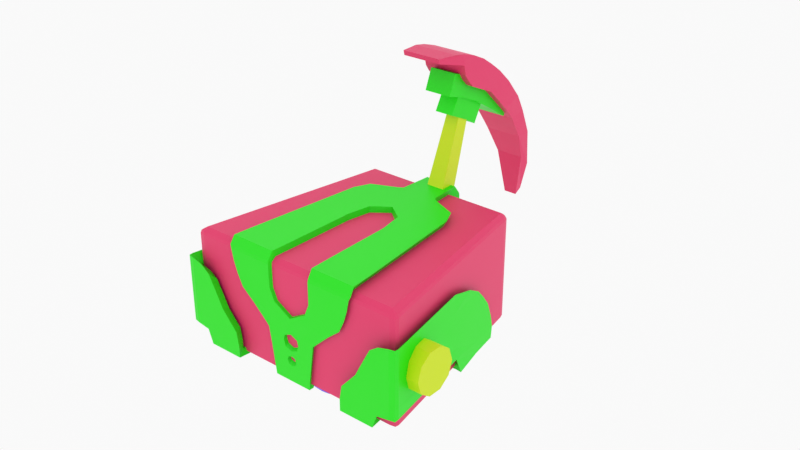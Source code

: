 # Source: Ch2.blend  (saved by Blender 2.80.75; exported with 4.5.12 LTS)
import bpy
from mathutils import Matrix  # noqa: F401  (used for matrix-valued properties, if any)

bpy.ops.wm.read_factory_settings(use_empty=True)
scene = bpy.context.scene
scene.name = 'Scene'

# ---- collections
col_collection = bpy.data.collections.new('Collection'); scene.collection.children.link(col_collection)
col_camera = bpy.data.collections.new('Camera'); scene.collection.children.link(col_camera)

# ---- materials (node trees are filled in below, after node groups)
mat_material = bpy.data.materials.new('Material')
mat_material.use_transparent_shadow = False
mat_material_001 = bpy.data.materials.new('Material.001')
mat_material_001.use_transparent_shadow = False
mat_material_002 = bpy.data.materials.new('Material.002')
mat_material_002.use_transparent_shadow = False
mat_material_003 = bpy.data.materials.new('Material.003')
mat_material_003.use_transparent_shadow = False

# ---- material node trees
mat_material.use_nodes = True; mat_material.node_tree.nodes.clear()
_N = mat_material.node_tree.nodes; _L = mat_material.node_tree.links
n0 = _N.new('ShaderNodeOutputMaterial'); n0.name = 'Material Output'; n0.location = (300, 300)
n1 = _N.new('ShaderNodeBsdfPrincipled'); n1.name = 'Principled BSDF'; n1.location = (10, 300)
n1.distribution = 'GGX'
n1.subsurface_method = 'BURLEY'
n1.inputs[0].default_value = (0.8, 0.03533, 0.146, 1.0)
n1.inputs[3].default_value = 1.45
n1.inputs[27].default_value = (0.0, 0.0, 0.0, 1.0)
n1.inputs[28].default_value = 1.0
_L.new(n1.outputs[0], n0.inputs[0])
n0.is_active_output = True
mat_material_001.use_nodes = True; mat_material_001.node_tree.nodes.clear()
_N = mat_material_001.node_tree.nodes; _L = mat_material_001.node_tree.links
n0 = _N.new('ShaderNodeOutputMaterial'); n0.name = 'Material Output'; n0.location = (300, 300)
n1 = _N.new('ShaderNodeBsdfPrincipled'); n1.name = 'Principled BSDF'; n1.location = (10, 300)
n1.distribution = 'GGX'
n1.subsurface_method = 'BURLEY'
n1.inputs[0].default_value = (0.009355, 0.8, 0.0, 1.0)
n1.inputs[3].default_value = 1.45
n1.inputs[27].default_value = (0.0, 0.0, 0.0, 1.0)
n1.inputs[28].default_value = 1.0
_L.new(n1.outputs[0], n0.inputs[0])
n0.is_active_output = True
mat_material_002.use_nodes = True; mat_material_002.node_tree.nodes.clear()
_N = mat_material_002.node_tree.nodes; _L = mat_material_002.node_tree.links
n0 = _N.new('ShaderNodeOutputMaterial'); n0.name = 'Material Output'; n0.location = (300, 300)
n1 = _N.new('ShaderNodeBsdfPrincipled'); n1.name = 'Principled BSDF'; n1.location = (10, 300)
n1.distribution = 'GGX'
n1.subsurface_method = 'BURLEY'
n1.inputs[0].default_value = (0.6466, 0.8, 0.0, 1.0)
n1.inputs[3].default_value = 1.45
n1.inputs[27].default_value = (0.0, 0.0, 0.0, 1.0)
n1.inputs[28].default_value = 1.0
_L.new(n1.outputs[0], n0.inputs[0])
n0.is_active_output = True
mat_material_003.use_nodes = True; mat_material_003.node_tree.nodes.clear()
_N = mat_material_003.node_tree.nodes; _L = mat_material_003.node_tree.links
n0 = _N.new('ShaderNodeOutputMaterial'); n0.name = 'Material Output'; n0.location = (300, 300)
n1 = _N.new('ShaderNodeBsdfPrincipled'); n1.name = 'Principled BSDF'; n1.location = (10, 300)
n1.distribution = 'GGX'
n1.subsurface_method = 'BURLEY'
n1.inputs[0].default_value = (0.01523, 0.0, 0.8, 1.0)
n1.inputs[3].default_value = 1.45
n1.inputs[27].default_value = (0.0, 0.0, 0.0, 1.0)
n1.inputs[28].default_value = 1.0
_L.new(n1.outputs[0], n0.inputs[0])
n0.is_active_output = True

# ---- world
world_world = bpy.data.worlds.new('World'); scene.world = world_world
world_world.use_nodes = True; world_world.node_tree.nodes.clear()
_N = world_world.node_tree.nodes; _L = world_world.node_tree.links
n0 = _N.new('ShaderNodeOutputWorld'); n0.name = 'World Output'; n0.location = (300, 300)
n1 = _N.new('ShaderNodeBackground'); n1.name = 'Background'; n1.location = (10, 300)
n1.inputs[0].default_value = (0.9513, 0.9513, 0.9513, 1.0)
_L.new(n1.outputs[0], n0.inputs[0])
n0.is_active_output = True
world_world.color = (0.9513, 0.9513, 0.9513)
world_world.use_sun_shadow = False
world_world.sun_shadow_jitter_overblur = 0.0

# ---- meshes
me_cube_017 = bpy.data.meshes.new('Cube.017')
me_cube_017.from_pydata([(-0.1468, -0.2965, -0.6815), (-0.3873, -0.8654, 0.8974), (-0.1468, 0.2965, -0.6815), (-0.3873, 0.8654, 0.8974), (-0.08396, -0.2965, -0.6815), (-0.2703, -1.0, 0.823), (-0.08396, 0.2965, -0.6815), (-0.2703, 1.0, 0.823), (-0.397, -0.8654, 0.866), (-0.397, 0.8654, 0.866), (-0.209, 1.0, 0.7709), (-0.209, -1.0, 0.7709), (-0.2406, 1.0, 0.7071), (-0.1382, 1.0, 0.6941), (-0.1382, -1.0, 0.6941), (-0.2406, -1.0, 0.7071), (-0.26, 1.0, 0.6433), (-0.07659, 1.0, 0.6066), (-0.07659, -1.0, 0.6066), (-0.26, -1.0, 0.6433), (-0.2566, 1.0, 0.5932), (-0.03378, 1.0, 0.5225), (-0.03378, -1.0, 0.5225), (-0.2566, -1.0, 0.5932), (-0.2401, 1.0, 0.5268), (0.01549, 1.0, 0.4104), (0.01549, -1.0, 0.4104), (-0.2401, -1.0, 0.5268), (-0.1167, 1.0, 0.3538), (0.05693, 1.0, 0.2781), (0.05693, -1.0, 0.2781), (-0.1167, -1.0, 0.3538), (-0.05215, 1.0, 0.1309), (0.08841, 1.0, 0.1058), (0.08841, -1.0, 0.1058), (-0.05215, -1.0, 0.1309), (-0.01644, 0.908, -0.002256), (0.09774, 0.908, -0.04354), (0.09774, -0.908, -0.04354), (-0.01644, -0.908, -0.002256), (-0.006092, 0.8372, -0.1976), (0.08559, 0.8372, -0.2418), (0.08559, -0.8372, -0.2418), (-0.006092, -0.8372, -0.1976), (-0.02338, 0.631, -0.4025), (0.00996, 0.631, -0.502), (0.00996, -0.631, -0.502), (-0.02338, -0.631, -0.4025), (-0.2189, -0.6867, 0.3611), (-0.3092, -0.6867, 0.4887), (-0.2189, 0.5248, 0.3611), (-0.3092, 0.5248, 0.4887), (-0.1076, -0.6867, 0.4482), (-0.1979, -0.6867, 0.5758), (-0.1076, 0.5248, 0.4482), (-0.1979, 0.5248, 0.5758), (-0.3994, -0.6867, 0.5837), (-0.3994, 0.5248, 0.5837), (-0.2881, 0.5248, 0.6708), (-0.2881, -0.6867, 0.6708), (-0.1662, 0.5248, 0.2668), (-0.1662, -0.6867, 0.2668), (-0.0549, 0.5248, 0.3539), (-0.0549, -0.6867, 0.3539), (-0.1249, 0.5248, 0.191), (-0.1249, -0.6867, 0.191), (-0.01363, 0.5248, 0.2781), (-0.01363, -0.6867, 0.2781), (-0.09038, 0.5248, 0.1191), (-0.09038, -0.6867, 0.1191), (0.02092, 0.5248, 0.2061), (0.02092, -0.6867, 0.2061), (-0.04788, 0.5248, 0.0415), (-0.04788, -0.6867, 0.0415), (0.06341, 0.5248, 0.1285), (0.06341, -0.6867, 0.1285), (-0.2189, 0.3276, 0.3611), (-0.3092, 0.3276, 0.4887), (-0.1076, 0.3276, 0.4482), (-0.1979, 0.3276, 0.5758), (-0.3994, 0.3276, 0.5837), (-0.2881, 0.3276, 0.6708), (-0.1662, 0.3276, 0.2668), (-0.0549, 0.3276, 0.3539), (-0.1249, 0.3276, 0.191), (-0.01363, 0.3276, 0.2781), (-0.09038, 0.3276, 0.1191), (0.02092, 0.3276, 0.2061), (-0.04788, 0.3276, 0.0415), (0.06341, 0.3276, 0.1285), (-0.2189, -0.4983, 0.3611), (-0.1979, -0.4983, 0.5758), (-0.2881, -0.4983, 0.6708), (-0.1662, -0.4983, 0.2668), (-0.1249, -0.4983, 0.191), (-0.09038, -0.4983, 0.1191), (-0.04788, -0.4983, 0.0415), (-0.3092, -0.4983, 0.4887), (-0.1076, -0.4983, 0.4482), (-0.3994, -0.4983, 0.5837), (-0.0549, -0.4983, 0.3539), (-0.01363, -0.4983, 0.2781), (0.02092, -0.4983, 0.2061), (0.06341, -0.4983, 0.1285), (-0.4166, -0.4983, 0.4239), (-0.4166, 0.3276, 0.4239), (-0.3263, 0.3276, 0.2963), (-0.2736, 0.3276, 0.202), (-0.3263, -0.4983, 0.2963), (-0.2736, -0.4983, 0.202), (-1.967, -5.263, 0.5259), (-1.945, -5.288, 0.5129), (-1.974, -5.022, 0.5296), (-2.032, -5.263, 0.4138), (-2.009, -5.288, 0.4008), (-2.038, -5.022, 0.4175), (-2.101, -5.263, 0.2942), (-2.078, -5.288, 0.2812), (-2.107, -5.022, 0.2979), (-2.148, -5.263, 0.2126), (-2.128, -5.288, 0.1951), (-2.154, -5.022, 0.2164), (-2.193, -5.263, 0.1339), (-2.168, -5.288, 0.1261), (-2.2, -5.022, 0.1377), (-1.263, -4.01, -0.5252), (-1.266, -3.781, -0.5238), (-1.192, -4.145, -0.1612), (-1.178, -4.078, -0.2554), (-1.192, -4.031, -0.3723), (-1.216, -4.01, -0.4596), (-1.431, -3.989, -0.4283), (-1.283, -4.391, 0.06355), (-1.217, -4.231, -0.05619), (-1.286, -4.231, -0.1758), (-1.346, -4.231, -0.2799), (-1.391, -4.231, -0.3586), (-1.431, -4.231, -0.4283), (-1.618, -4.309, -0.3205), (-1.406, -4.57, 0.2025), (-1.471, -4.57, 0.0904), (-1.54, -4.57, -0.02922), (-1.59, -4.57, -0.1153), (-1.606, -4.57, -0.1979), (-1.622, -4.57, -0.3185), (-2.253, -2.67, 0.04532), (-2.005, -4.16, 0.4749), (-2.038, -3.926, 0.4175), (-2.107, -3.461, 0.2979), (-2.167, -2.773, 0.1937), (-2.213, -2.67, 0.115), (-1.266, -2.017, -0.5238), (-1.431, -2.127, -0.4283), (-1.686, -2.295, -0.2818), (-2.253, -4.232, 0.04532), (-1.984, -4.546, 0.5111), (-2.038, -4.232, 0.4175), (-2.107, -4.232, 0.2979), (-2.162, -4.458, 0.2026), (-2.207, -4.458, 0.1239), (-1.266, -3.189, -0.5238), (-1.431, -3.364, -0.4283), (-1.62, -3.633, -0.3195), (-1.96, -4.908, 0.4547), (-1.938, -4.928, 0.4423), (-1.966, -4.708, 0.4582), (-2.014, -4.908, 0.3618), (-1.992, -4.928, 0.3494), (-2.02, -4.708, 0.3653), (-2.071, -4.908, 0.2627), (-2.049, -4.928, 0.2503), (-2.077, -4.708, 0.2662), (-2.11, -4.908, 0.1951), (-2.09, -4.928, 0.1789), (-2.116, -4.708, 0.1988), (-2.147, -4.908, 0.1299), (-2.123, -4.928, 0.1218), (-2.153, -4.708, 0.1335), (-1.254, -3.87, -0.4871), (-1.256, -3.68, -0.4858), (-1.208, -3.981, -0.178), (-1.19, -3.926, -0.2598), (-1.196, -3.887, -0.3596), (-1.214, -3.87, -0.4333), (-1.414, -3.852, -0.3948), (-1.304, -4.185, 0.02011), (-1.236, -4.053, -0.08644), (-1.293, -4.053, -0.1856), (-1.343, -4.053, -0.2718), (-1.381, -4.053, -0.337), (-1.414, -4.053, -0.3948), (-1.592, -4.117, -0.2919), (-1.425, -4.334, 0.1462), (-1.479, -4.334, 0.05337), (-1.536, -4.334, -0.04574), (-1.577, -4.334, -0.1171), (-1.587, -4.334, -0.1872), (-1.596, -4.334, -0.29), (-2.197, -2.759, 0.05697), (-1.992, -3.994, 0.4129), (-2.02, -3.8, 0.3653), (-2.077, -3.414, 0.2662), (-2.126, -2.844, 0.1799), (-2.164, -2.759, 0.1147), (-1.256, -2.218, -0.4858), (-1.414, -2.309, -0.3948), (-1.656, -2.448, -0.255), (-2.197, -4.054, 0.05697), (-1.975, -4.313, 0.4429), (-2.02, -4.054, 0.3653), (-2.077, -4.054, 0.2662), (-2.122, -4.241, 0.1873), (-2.16, -4.241, 0.1221), (-1.256, -3.189, -0.4858), (-1.414, -3.334, -0.3948), (-1.594, -3.557, -0.2909), (-1.967, 5.263, 0.5259), (-1.945, 5.288, 0.5129), (-1.974, 5.022, 0.5296), (-2.032, 5.263, 0.4138), (-2.009, 5.288, 0.4008), (-2.038, 5.022, 0.4175), (-2.101, 5.263, 0.2942), (-2.078, 5.288, 0.2812), (-2.107, 5.022, 0.2979), (-2.148, 5.263, 0.2126), (-2.128, 5.288, 0.1951), (-2.154, 5.022, 0.2164), (-2.193, 5.263, 0.1339), (-2.168, 5.288, 0.1261), (-2.2, 5.022, 0.1377), (-1.263, 4.01, -0.5252), (-1.266, 3.781, -0.5238), (-1.192, 4.145, -0.1612), (-1.178, 4.078, -0.2554), (-1.192, 4.031, -0.3723), (-1.216, 4.01, -0.4596), (-1.431, 3.989, -0.4283), (-1.283, 4.391, 0.06355), (-1.217, 4.231, -0.05619), (-1.286, 4.231, -0.1758), (-1.346, 4.231, -0.2799), (-1.391, 4.231, -0.3586), (-1.431, 4.231, -0.4283), (-1.618, 4.309, -0.3205), (-1.406, 4.57, 0.2025), (-1.471, 4.57, 0.0904), (-1.54, 4.57, -0.02922), (-1.59, 4.57, -0.1153), (-1.606, 4.57, -0.1979), (-1.622, 4.57, -0.3185), (-2.253, 2.67, 0.04532), (-2.005, 4.16, 0.4749), (-2.038, 3.926, 0.4175), (-2.107, 3.461, 0.2979), (-2.167, 2.773, 0.1937), (-2.213, 2.67, 0.115), (-1.266, 2.017, -0.5238), (-1.431, 2.127, -0.4283), (-1.686, 2.295, -0.2818), (-2.253, 4.232, 0.04532), (-1.984, 4.546, 0.5111), (-2.038, 4.232, 0.4175), (-2.107, 4.232, 0.2979), (-2.162, 4.458, 0.2026), (-2.207, 4.458, 0.1239), (-1.266, 3.189, -0.5238), (-1.431, 3.364, -0.4283), (-1.62, 3.633, -0.3195), (-1.96, 4.908, 0.4547), (-1.938, 4.928, 0.4423), (-1.966, 4.708, 0.4582), (-2.014, 4.908, 0.3618), (-1.992, 4.928, 0.3494), (-2.02, 4.708, 0.3653), (-2.071, 4.908, 0.2627), (-2.049, 4.928, 0.2503), (-2.077, 4.708, 0.2662), (-2.11, 4.908, 0.1951), (-2.09, 4.928, 0.1789), (-2.116, 4.708, 0.1988), (-2.147, 4.908, 0.1299), (-2.123, 4.928, 0.1218), (-2.153, 4.708, 0.1335), (-1.254, 3.87, -0.4871), (-1.256, 3.68, -0.4858), (-1.208, 3.981, -0.178), (-1.19, 3.926, -0.2598), (-1.196, 3.887, -0.3596), (-1.214, 3.87, -0.4333), (-1.414, 3.852, -0.3948), (-1.304, 4.185, 0.02011), (-1.236, 4.053, -0.08644), (-1.293, 4.053, -0.1856), (-1.343, 4.053, -0.2718), (-1.381, 4.053, -0.337), (-1.414, 4.053, -0.3948), (-1.592, 4.117, -0.292), (-1.425, 4.334, 0.1462), (-1.479, 4.334, 0.05337), (-1.536, 4.334, -0.04574), (-1.577, 4.334, -0.1171), (-1.587, 4.334, -0.1872), (-1.596, 4.334, -0.29), (-2.197, 2.759, 0.05697), (-1.992, 3.994, 0.4129), (-2.02, 3.8, 0.3653), (-2.077, 3.414, 0.2662), (-2.126, 2.844, 0.1799), (-2.164, 2.759, 0.1147), (-1.256, 2.218, -0.4858), (-1.414, 2.309, -0.3948), (-1.656, 2.448, -0.255), (-2.197, 4.054, 0.05697), (-1.975, 4.313, 0.4429), (-2.02, 4.054, 0.3653), (-2.077, 4.054, 0.2662), (-2.122, 4.241, 0.1873), (-2.16, 4.241, 0.1221), (-1.256, 3.189, -0.4858), (-1.414, 3.334, -0.3948), (-1.594, 3.557, -0.2909), (-1.837, -0.9657, 0.6364), (-1.801, -0.9534, 0.6442), (-2.023, -1.413, 0.3245), (-2.191, -0.8239, 0.03166), (-1.851, -0.9576, 0.6216), (-1.035, -0.6206, -0.6351), (-1.837, -2.903, 0.6364), (-2.164, -0.8252, 0.01578), (-0.6932, -0.7358, -0.02306), (-2.191, -0.8239, 0.03166), (-1.801, -2.881, 0.6442), (-0.7132, -0.6886, 0.01677), (-0.6949, -0.7203, -0.04517), (-1.851, -2.841, 0.6216), (-2.085, -1.012, 0.2152), (-2.045, -1.096, 0.2847), (-1.99, -1.855, 0.38), (-1.959, -0.7341, 0.4352), (-1.959, -2.363, 0.4352), (-1.922, -0.9475, 0.4991), (-1.922, -2.593, 0.4991), (-1.888, -0.9581, 0.5577), (-1.888, -2.738, 0.5577), (-1.677, -0.9252, 0.5723), (-1.677, -2.785, 0.5723), (-1.289, -0.8767, 0.3489), (-1.289, -2.486, 0.3489), (-1.153, -0.6974, 0.2703), (-1.153, -2.38, 0.2703), (-1.033, -2.288, 0.2011), (-0.9358, -1.991, 0.1451), (-0.8771, -0.9555, 0.1113), (-0.8609, -0.7717, 0.1019), (-2.114, -0.9622, 0.1666), (-2.023, -0.3929, 0.3245), (-1.035, -0.1726, -0.6351), (-1.837, -1.52, 0.6364), (-2.164, -0.2295, 0.01578), (-1.851, -1.481, 0.6216), (-0.6932, -0.2046, -0.02306), (-2.191, -0.2291, 0.03166), (-1.801, -1.49, 0.6442), (-0.7132, -0.1915, 0.01677), (-0.6949, -0.2003, -0.04517), (-2.191, -0.2291, 0.03166), (-2.085, -0.2814, 0.2152), (-2.051, -0.3027, 0.2759), (-1.99, -0.516, 0.38), (-1.959, -1.178, 0.4352), (-1.922, -1.405, 0.4991), (-1.888, -1.453, 0.5577), (-1.677, -1.442, 0.5723), (-1.289, -1.324, 0.3489), (-1.153, -1.165, 0.2703), (-1.033, -0.6362, 0.2011), (-0.9358, -0.5536, 0.1451), (-0.8771, -0.2657, 0.1113), (-0.8609, -0.2146, 0.1019), (-2.114, -0.154, 0.1652), (-2.065, -1.054, 0.25), (-2.065, -0.3547, 0.25), (-2.14, -0.9156, 0.1212), (-2.138, -0.1528, 0.1242), (-2.127, -0.9389, 0.1439), (-2.127, -0.2249, 0.1439), (-2.191, -8.265e-06, 0.03166), (-1.035, -4.122e-06, -0.6351), (-0.6932, -2.626e-06, -0.02306), (-1.837, 0.9657, 0.6364), (-1.801, 0.9534, 0.6442), (-2.164, -8.166e-06, 0.01578), (-2.023, 1.413, 0.3245), (-0.7132, -2.688e-06, 0.01677), (-2.191, 0.8239, 0.03166), (-2.023, -7.529e-06, 0.3245), (-1.851, 0.9576, 0.6216), (-0.6949, -2.64e-06, -0.04517), (-1.035, 0.6206, -0.6351), (-1.837, 2.903, 0.6364), (-2.164, 0.8252, 0.01578), (-0.6932, 0.7358, -0.02306), (-2.191, 0.8239, 0.03166), (-1.801, 2.881, 0.6442), (-0.7132, 0.6886, 0.01677), (-0.6949, 0.7203, -0.04517), (-1.851, 2.841, 0.6216), (-2.094, -7.839e-06, 0.2011), (-2.085, 1.012, 0.2152), (-2.04, -7.607e-06, 0.2934), (-2.045, 1.096, 0.2847), (-1.99, -7.389e-06, 0.38), (-1.99, 1.855, 0.38), (-1.959, 0.7341, 0.4352), (-1.959, 2.363, 0.4352), (-1.922, 0.9475, 0.4991), (-1.922, 2.593, 0.4991), (-1.888, 0.958, 0.5577), (-1.888, 2.738, 0.5577), (-1.677, 0.9252, 0.5723), (-1.677, 2.785, 0.5723), (-1.289, 0.8767, 0.3489), (-1.289, 2.486, 0.3489), (-1.153, 0.6974, 0.2703), (-1.153, 2.38, 0.2703), (-1.081, -4.006e-06, 0.2289), (-1.033, 2.288, 0.2011), (-0.9358, -3.485e-06, 0.1451), (-0.9358, 1.991, 0.1451), (-0.8771, -3.275e-06, 0.1113), (-0.8771, 0.9555, 0.1113), (-0.8609, -3.217e-06, 0.1019), (-0.8609, 0.7717, 0.1019), (-2.114, 0.9622, 0.1666), (-2.111, -7.915e-06, 0.1709), (-2.023, 0.3929, 0.3245), (-1.035, 0.1726, -0.6351), (-1.837, 1.519, 0.6364), (-2.164, 0.2295, 0.01578), (-1.851, 1.481, 0.6216), (-0.6932, 0.2046, -0.02306), (-2.191, 0.2291, 0.03166), (-1.801, 1.49, 0.6442), (-0.7132, 0.1915, 0.01677), (-0.6949, 0.2003, -0.04517), (-2.191, 0.2291, 0.03166), (-2.085, 0.2814, 0.2152), (-2.051, 0.3027, 0.2759), (-1.99, 0.516, 0.38), (-1.959, 1.178, 0.4352), (-1.922, 1.405, 0.4991), (-1.888, 1.453, 0.5577), (-1.677, 1.442, 0.5723), (-1.289, 1.324, 0.3489), (-1.153, 1.165, 0.2703), (-1.033, 0.6362, 0.2011), (-0.9358, 0.5536, 0.1451), (-0.8771, 0.2657, 0.1113), (-0.8609, 0.2146, 0.1019), (-2.114, 0.154, 0.1652), (-2.065, 1.054, 0.25), (-2.065, 0.3547, 0.25), (-2.14, 0.9156, 0.1212), (-2.142, -8.051e-06, 0.117), (-2.138, 0.1528, 0.1242), (-2.127, 0.9389, 0.1439), (-2.127, 0.2249, 0.1439), (-1.849, -1.018, 0.6573), (-1.796, -1.005, 0.6848), (-2.044, -1.489, 0.3286), (-2.222, -0.8682, 0.01999), (-1.864, -1.009, 0.6416), (-1.004, -0.654, -0.6826), (-1.849, -3.059, 0.6573), (-2.195, -0.8696, -0.00025), (-0.6436, -0.7754, -0.03768), (-2.224, -0.8682, 0.01649), (-1.796, -3.036, 0.6848), (-0.6467, -0.7257, 0.02207), (-0.6454, -0.759, -0.06097), (-1.864, -2.994, 0.6416), (-2.111, -1.066, 0.2135), (-2.069, -1.155, 0.2867), (-2.011, -1.955, 0.3871), (-1.977, -0.7736, 0.4452), (-1.977, -2.49, 0.4452), (-1.938, -0.9985, 0.5126), (-1.938, -2.732, 0.5126), (-1.903, -1.01, 0.5743), (-1.903, -2.885, 0.5743), (-1.652, -0.975, 0.6017), (-1.652, -2.935, 0.6017), (-1.266, -0.9239, 0.3793), (-1.266, -2.619, 0.3793), (-1.127, -0.7349, 0.2992), (-1.127, -2.508, 0.2992), (-1.004, -2.411, 0.2281), (-0.9144, -2.098, 0.1764), (-0.8526, -1.007, 0.1408), (-0.8354, -0.8133, 0.1309), (-2.14, -1.014, 0.1622), (-2.044, -0.4141, 0.3286), (-1.004, -0.1819, -0.6826), (-1.849, -1.601, 0.6573), (-2.195, -0.2419, -0.00025), (-1.864, -1.561, 0.6416), (-0.6436, -0.2156, -0.03768), (-2.224, -0.2415, 0.01649), (-1.796, -1.57, 0.6848), (-0.6467, -0.2018, 0.02207), (-0.6454, -0.2111, -0.06097), (-2.222, -0.2415, 0.01999), (-2.111, -0.2966, 0.2135), (-2.074, -0.319, 0.2774), (-2.011, -0.5438, 0.3871), (-1.977, -1.242, 0.4452), (-1.938, -1.481, 0.5126), (-1.903, -1.531, 0.5743), (-1.652, -1.52, 0.6017), (-1.266, -1.395, 0.3793), (-1.127, -1.228, 0.2992), (-1.004, -0.6704, 0.2281), (-0.9144, -0.5834, 0.1764), (-0.8526, -0.28, 0.1408), (-0.8354, -0.2262, 0.1309), (-2.141, -0.1623, 0.1607), (-2.09, -1.111, 0.2501), (-2.09, -0.3738, 0.2501), (-2.168, -0.9649, 0.1143), (-2.166, -0.1611, 0.1175), (-2.154, -0.9894, 0.1383), (-2.154, -0.237, 0.1383), (-2.224, -8.389e-06, 0.01649), (-1.004, -4.015e-06, -0.6826), (-0.6436, -2.437e-06, -0.03768), (-1.849, 1.018, 0.6573), (-1.796, 1.005, 0.6848), (-2.195, -8.285e-06, -0.00025), (-2.044, 1.489, 0.3286), (-0.6467, -2.429e-06, 0.02207), (-2.222, 0.8682, 0.01999), (-2.044, -7.605e-06, 0.3286), (-1.864, 1.009, 0.6416), (-0.6454, -2.452e-06, -0.06097), (-1.004, 0.654, -0.6826), (-1.849, 3.059, 0.6573), (-2.195, 0.8696, -0.00025), (-0.6436, 0.7754, -0.03768), (-2.224, 0.8682, 0.01649), (-1.796, 3.036, 0.6848), (-0.6467, 0.7256, 0.02207), (-0.6454, 0.759, -0.06097), (-1.864, 2.994, 0.6416), (-2.119, -7.931e-06, 0.1986), (-2.111, 1.066, 0.2135), (-2.063, -7.687e-06, 0.2958), (-2.069, 1.155, 0.2867), (-2.011, -7.457e-06, 0.3871), (-2.011, 1.955, 0.3871), (-1.977, 0.7736, 0.4452), (-1.977, 2.49, 0.4452), (-1.938, 0.9985, 0.5126), (-1.938, 2.732, 0.5126), (-1.903, 1.01, 0.5743), (-1.903, 2.885, 0.5743), (-1.652, 0.975, 0.6017), (-1.652, 2.935, 0.6017), (-1.266, 0.9239, 0.3793), (-1.266, 2.619, 0.3793), (-1.127, 0.7349, 0.2992), (-1.127, 2.508, 0.2992), (-1.055, -3.891e-06, 0.2574), (-1.004, 2.411, 0.2281), (-0.9144, -3.388e-06, 0.1764), (-0.9144, 2.098, 0.1764), (-0.8526, -3.167e-06, 0.1408), (-0.8526, 1.007, 0.1408), (-0.8354, -3.105e-06, 0.1309), (-0.8354, 0.8132, 0.1309), (-2.14, 1.014, 0.1622), (-2.138, -8.012e-06, 0.1667), (-2.044, 0.414, 0.3286), (-1.004, 0.1819, -0.6826), (-1.849, 1.601, 0.6573), (-2.195, 0.2418, -0.00025), (-1.864, 1.561, 0.6416), (-0.6436, 0.2156, -0.03768), (-2.224, 0.2414, 0.01649), (-1.796, 1.57, 0.6848), (-0.6467, 0.2018, 0.02207), (-0.6454, 0.2111, -0.06097), (-2.222, 0.2414, 0.01999), (-2.111, 0.2966, 0.2135), (-2.074, 0.319, 0.2774), (-2.011, 0.5437, 0.3871), (-1.977, 1.242, 0.4452), (-1.938, 1.481, 0.5126), (-1.903, 1.531, 0.5743), (-1.652, 1.52, 0.6017), (-1.266, 1.395, 0.3793), (-1.127, 1.228, 0.2992), (-1.004, 0.6704, 0.2281), (-0.9144, 0.5834, 0.1764), (-0.8526, 0.28, 0.1408), (-0.8354, 0.2262, 0.1309), (-2.141, 0.1623, 0.1607), (-2.09, 1.111, 0.2501), (-2.09, 0.3738, 0.2501), (-2.168, 0.9649, 0.1143), (-2.17, -8.154e-06, 0.1099), (-2.166, 0.1611, 0.1175), (-2.154, 0.9894, 0.1383), (-2.154, 0.237, 0.1383), (-2.185, -4.951, 0.02819), (-1.83, -4.915, 0.6326), (-1.048, -3.451, -0.6276), (-0.705, -3.413, -0.01626), (-2.164, -4.975, 0.01578), (-1.814, -4.93, 0.623), (-1.076, -3.523, -0.6117), (-0.7255, -3.478, -0.004453), (-0.6932, -3.268, -0.02306), (-2.191, -4.722, 0.03166), (-1.035, -3.268, -0.6351), (-1.837, -4.722, 0.6364), (-1.801, -4.687, 0.6442), (-2.164, -4.687, 0.01578), (-1.076, -3.319, -0.6117), (-0.7132, -3.319, 0.01677), (-0.7078, -3.451, -0.03772), (-1.845, -4.951, 0.6181), (-1.824, -4.975, 0.6057), (-0.7355, -3.523, -0.02178), (-1.851, -4.722, 0.6216), (-0.6949, -3.268, -0.04517), (-2.185, 4.951, 0.02819), (-1.83, 4.915, 0.6326), (-1.048, 3.451, -0.6276), (-0.705, 3.413, -0.01626), (-1.035, -4.122e-06, -0.6351), (-0.6932, -2.626e-06, -0.02306), (-2.191, -8.265e-06, 0.03166), (-1.837, -6.723e-06, 0.6364), (-2.164, 4.975, 0.01578), (-1.814, 4.93, 0.623), (-1.801, -6.587e-06, 0.6442), (-2.164, -8.166e-06, 0.01578), (-1.076, 3.523, -0.6117), (-0.7255, 3.478, -0.004454), (-0.7132, -2.688e-06, 0.01677), (-1.076, -4.268e-06, -0.6117), (-0.6932, 3.268, -0.02306), (-2.191, 4.722, 0.03166), (-1.035, 3.268, -0.6351), (-1.837, 4.722, 0.6364), (-1.801, 4.687, 0.6442), (-2.164, 4.687, 0.01578), (-1.076, 3.319, -0.6117), (-0.7132, 3.319, 0.01677), (-0.7078, 3.451, -0.03772), (-1.845, 4.951, 0.6181), (-1.851, -6.782e-06, 0.6216), (-0.6949, -2.64e-06, -0.04517), (-1.824, 4.975, 0.6057), (-0.7355, 3.523, -0.02178), (-1.851, 4.722, 0.6216), (-0.6949, 3.268, -0.04517), (-1.736, -5.727, 0.1322), (-1.803, -5.727, 0.07144), (-1.754, -5.727, 0.3039), (-1.717, -5.727, 0.221), (-1.923, -5.727, 0.3397), (-1.833, -5.727, 0.3492), (-2.009, -5.727, 0.1901), (-1.99, -5.727, 0.2789), (-1.894, -5.727, 0.06191), (-1.972, -5.727, 0.1072), (-1.972, -4.573, 0.1072), (-1.894, -4.573, 0.06191), (-1.99, -4.573, 0.2789), (-2.009, -4.573, 0.1901), (-1.833, -4.573, 0.3492), (-1.923, -4.573, 0.3397), (-1.717, -4.573, 0.221), (-1.754, -4.573, 0.3039), (-1.803, -4.573, 0.07144), (-1.736, -4.573, 0.1322), (-1.863, -5.722, 0.2056), (-1.736, 5.633, 0.1322), (-1.717, 5.633, 0.221), (-1.894, 5.633, 0.06191), (-1.803, 5.633, 0.07144), (-2.009, 5.633, 0.1901), (-1.972, 5.633, 0.1072), (-1.923, 5.633, 0.3397), (-1.99, 5.633, 0.2789), (-1.754, 5.633, 0.3039), (-1.833, 5.633, 0.3492), (-1.833, 4.479, 0.3492), (-1.754, 4.479, 0.3039), (-1.99, 4.479, 0.2789), (-1.923, 4.479, 0.3397), (-1.972, 4.479, 0.1072), (-2.009, 4.479, 0.1901), (-1.803, 4.479, 0.07144), (-1.894, 4.479, 0.06191), (-1.717, 4.479, 0.221), (-1.736, 4.479, 0.1322), (-1.863, 5.628, 0.2056), (-0.9536, 0.3345, -0.1279), (-0.3111, 0.1389, 0.4025), (-0.8593, 0.3345, -0.2291), (-0.2509, 0.1389, 0.3379), (-0.9536, -0.5743, -0.1279), (-0.3111, -0.4411, 0.4025), (-0.8593, -0.5743, -0.2291), (-0.2509, -0.4411, 0.3379), (-1.928, -7.465e-06, -0.5421), (-2.011, -2.179, -0.2023), (-2.14, 0.8323, -0.1279), (-1.802, 2.693, -0.3226), (-1.464, 0.8323, -0.5174), (-1.593, -2.179, -0.443), (-1.935, -0.8323, 0.2273), (-1.806, 2.179, 0.1529), (-1.388, 2.179, -0.08783), (-1.259, -0.8323, -0.1622), (-1.597, -2.693, 0.03255), (-1.47, -5.469e-06, 0.2521), (-2.093, 0.4892, -0.3684), (-2.017, -1.281, -0.4121), (-2.141, -0.7916, -0.1686), (-1.82, -2.562, -0.3538), (-1.772, -1.281, -0.5536), (-1.894, 1.583, -0.4828), (-2.018, 2.072, -0.2393), (-1.696, 0.4892, -0.5973), (-1.621, 2.072, -0.4683), (-1.499, -0.7916, -0.5391), (-1.822, -2.864, -0.07428), (-1.577, -2.864, -0.2158), (-2.097, -7.89e-06, 0.08394), (-2.021, -1.77, 0.04021), (-1.822, 2.864, -0.07428), (-2.021, 1.77, 0.04021), (-1.378, 1.77, -0.3303), (-1.577, 2.864, -0.2158), (-1.378, -1.77, -0.3303), (-1.302, -5.044e-06, -0.374), (-1.778, -2.072, 0.1782), (-1.9, 0.7916, 0.249), (-1.579, 2.562, 0.06373), (-1.258, 0.7916, -0.1215), (-1.381, -2.072, -0.05076), (-1.703, -0.4892, 0.3072), (-1.505, -1.583, 0.1928), (-1.627, 1.281, 0.2635), (-1.382, 1.281, 0.122), (-1.306, -0.4892, 0.07827)], [], [(8, 1, 3, 9), (9, 3, 7, 10), (10, 7, 5, 11), (11, 5, 1, 8), (2, 6, 4, 0), (7, 3, 1, 5), (14, 11, 8, 15), (13, 10, 11, 14), (12, 9, 10, 13), (15, 8, 9, 12), (19, 15, 12, 16), (16, 12, 13, 17), (17, 13, 14, 18), (18, 14, 15, 19), (22, 18, 19, 23), (21, 17, 18, 22), (20, 16, 17, 21), (23, 19, 16, 20), (27, 23, 20, 24), (24, 20, 21, 25), (25, 21, 22, 26), (26, 22, 23, 27), (30, 26, 27, 31), (29, 25, 26, 30), (28, 24, 25, 29), (31, 27, 24, 28), (35, 31, 28, 32), (32, 28, 29, 33), (33, 29, 30, 34), (34, 30, 31, 35), (38, 34, 35, 39), (37, 33, 34, 38), (36, 32, 33, 37), (39, 35, 32, 36), (43, 39, 36, 40), (40, 36, 37, 41), (41, 37, 38, 42), (42, 38, 39, 43), (46, 42, 43, 47), (45, 41, 42, 46), (44, 40, 41, 45), (47, 43, 40, 44), (0, 47, 44, 2), (2, 44, 45, 6), (6, 45, 46, 4), (4, 46, 47, 0), (76, 77, 51, 50), (50, 51, 55, 54), (98, 91, 53, 52), (52, 53, 49, 48), (52, 48, 61, 63), (79, 55, 58, 81), (92, 99, 56, 59), (97, 49, 56, 99), (49, 53, 59, 56), (55, 51, 57, 58), (60, 62, 66, 64), (50, 54, 62, 60), (76, 50, 60, 82), (98, 52, 63, 100), (101, 67, 71, 102), (100, 63, 67, 101), (82, 60, 64, 84), (63, 61, 65, 67), (71, 69, 73, 75), (84, 64, 68, 86), (67, 65, 69, 71), (64, 66, 70, 68), (96, 103, 75, 73), (68, 70, 74, 72), (102, 71, 75, 103), (86, 68, 72, 88), (95, 86, 88, 96), (70, 87, 89, 74), (72, 74, 89, 88), (94, 84, 86, 95), (93, 82, 84, 94), (62, 83, 85, 66), (66, 85, 87, 70), (54, 78, 83, 62), (76, 82, 107, 106), (51, 77, 80, 57), (58, 57, 80, 81), (91, 79, 81, 92), (54, 55, 79, 78), (93, 90, 108, 109), (48, 49, 97, 90), (53, 91, 92, 59), (48, 90, 93, 61), (61, 93, 94, 65), (65, 94, 95, 69), (69, 95, 96, 73), (87, 102, 103, 89), (88, 89, 103, 96), (83, 100, 101, 85), (85, 101, 102, 87), (78, 98, 100, 83), (77, 97, 99, 80), (81, 80, 99, 92), (78, 79, 91, 98), (108, 106, 107, 109), (108, 104, 105, 106), (90, 97, 104, 108), (82, 93, 109, 107), (77, 76, 106, 105), (97, 77, 105, 104), (114, 111, 110, 113), (140, 139, 111, 114), (113, 110, 112, 115), (116, 113, 115, 118), (141, 140, 114, 117), (117, 114, 113, 116), (120, 117, 116, 119), (142, 141, 117, 120), (119, 116, 118, 121), (122, 119, 121, 124), (143, 142, 120, 123), (123, 120, 119, 122), (125, 130, 136, 137), (130, 129, 135, 136), (129, 128, 134, 135), (128, 127, 134), (160, 126, 131, 161), (126, 125, 137, 131), (137, 136, 143, 144), (136, 135, 142, 143), (135, 134, 141, 142), (134, 133, 140, 141), (133, 132, 140), (161, 131, 138, 162), (131, 137, 144, 138), (154, 159, 150, 145), (159, 158, 149, 150), (158, 157, 148, 149), (157, 156, 147, 148), (156, 155, 146, 147), (140, 132, 139), (115, 112, 155, 156), (118, 115, 156, 157), (121, 118, 157, 158), (124, 121, 158, 159), (152, 161, 162, 153), (151, 160, 161, 152), (134, 127, 133), (153, 162, 154, 145), (167, 166, 163, 164), (193, 167, 164, 192), (166, 168, 165, 163), (169, 171, 168, 166), (194, 170, 167, 193), (170, 169, 166, 167), (173, 172, 169, 170), (195, 173, 170, 194), (172, 174, 171, 169), (175, 177, 174, 172), (196, 176, 173, 195), (176, 175, 172, 173), (178, 190, 189, 183), (183, 189, 188, 182), (182, 188, 187, 181), (181, 187, 180), (213, 214, 184, 179), (179, 184, 190, 178), (190, 197, 196, 189), (189, 196, 195, 188), (188, 195, 194, 187), (187, 194, 193, 186), (186, 193, 185), (214, 215, 191, 184), (184, 191, 197, 190), (207, 198, 203, 212), (212, 203, 202, 211), (211, 202, 201, 210), (210, 201, 200, 209), (209, 200, 199, 208), (193, 192, 185), (168, 209, 208, 165), (171, 210, 209, 168), (174, 211, 210, 171), (177, 212, 211, 174), (205, 206, 215, 214), (204, 205, 214, 213), (187, 186, 180), (206, 198, 207, 215), (154, 207, 212, 159), (162, 215, 207, 154), (126, 179, 178, 125), (132, 185, 192, 139), (112, 165, 208, 155), (127, 180, 186, 133), (151, 204, 213, 160), (150, 203, 198, 145), (159, 212, 177, 124), (122, 175, 176, 123), (143, 196, 197, 144), (160, 213, 179, 126), (153, 206, 205, 152), (123, 176, 196, 143), (152, 205, 204, 151), (124, 177, 175, 122), (138, 191, 215, 162), (149, 202, 203, 150), (111, 164, 163, 110), (148, 201, 202, 149), (139, 192, 164, 111), (125, 178, 183, 130), (147, 200, 201, 148), (110, 163, 165, 112), (130, 183, 182, 129), (144, 197, 191, 138), (133, 186, 185, 132), (146, 199, 200, 147), (129, 182, 181, 128), (155, 208, 199, 146), (145, 198, 206, 153), (128, 181, 180, 127), (220, 219, 216, 217), (246, 220, 217, 245), (219, 221, 218, 216), (222, 224, 221, 219), (247, 223, 220, 246), (223, 222, 219, 220), (226, 225, 222, 223), (248, 226, 223, 247), (225, 227, 224, 222), (228, 230, 227, 225), (249, 229, 226, 248), (229, 228, 225, 226), (231, 243, 242, 236), (236, 242, 241, 235), (235, 241, 240, 234), (234, 240, 233), (266, 267, 237, 232), (232, 237, 243, 231), (243, 250, 249, 242), (242, 249, 248, 241), (241, 248, 247, 240), (240, 247, 246, 239), (239, 246, 238), (267, 268, 244, 237), (237, 244, 250, 243), (260, 251, 256, 265), (265, 256, 255, 264), (264, 255, 254, 263), (263, 254, 253, 262), (262, 253, 252, 261), (246, 245, 238), (221, 262, 261, 218), (224, 263, 262, 221), (227, 264, 263, 224), (230, 265, 264, 227), (258, 259, 268, 267), (257, 258, 267, 266), (240, 239, 233), (259, 251, 260, 268), (273, 270, 269, 272), (299, 298, 270, 273), (272, 269, 271, 274), (275, 272, 274, 277), (300, 299, 273, 276), (276, 273, 272, 275), (279, 276, 275, 278), (301, 300, 276, 279), (278, 275, 277, 280), (281, 278, 280, 283), (302, 301, 279, 282), (282, 279, 278, 281), (284, 289, 295, 296), (289, 288, 294, 295), (288, 287, 293, 294), (287, 286, 293), (319, 285, 290, 320), (285, 284, 296, 290), (296, 295, 302, 303), (295, 294, 301, 302), (294, 293, 300, 301), (293, 292, 299, 300), (292, 291, 299), (320, 290, 297, 321), (290, 296, 303, 297), (313, 318, 309, 304), (318, 317, 308, 309), (317, 316, 307, 308), (316, 315, 306, 307), (315, 314, 305, 306), (299, 291, 298), (274, 271, 314, 315), (277, 274, 315, 316), (280, 277, 316, 317), (283, 280, 317, 318), (311, 320, 321, 312), (310, 319, 320, 311), (293, 286, 292), (312, 321, 313, 304), (260, 265, 318, 313), (268, 260, 313, 321), (232, 231, 284, 285), (238, 245, 298, 291), (218, 261, 314, 271), (233, 239, 292, 286), (257, 266, 319, 310), (256, 251, 304, 309), (265, 230, 283, 318), (228, 229, 282, 281), (249, 250, 303, 302), (266, 232, 285, 319), (259, 258, 311, 312), (229, 249, 302, 282), (258, 257, 310, 311), (230, 228, 281, 283), (244, 268, 321, 297), (255, 256, 309, 308), (217, 216, 269, 270), (254, 255, 308, 307), (245, 217, 270, 298), (231, 236, 289, 284), (253, 254, 307, 306), (216, 218, 271, 269), (236, 235, 288, 289), (250, 244, 297, 303), (239, 238, 291, 292), (252, 253, 306, 305), (235, 234, 287, 288), (261, 252, 305, 314), (251, 259, 312, 304), (234, 233, 286, 287), (363, 358, 322, 323), (360, 326, 322, 358), (373, 363, 323, 345), (362, 387, 366), (361, 364, 394, 389), (372, 343, 326, 360), (368, 410, 396, 356), (365, 334, 330, 361), (359, 362, 331, 329), (357, 327, 334, 365), (380, 435, 408, 367), (356, 396, 412, 369), (369, 412, 339, 370), (370, 339, 341, 371), (371, 341, 343, 372), (374, 373, 345, 347), (375, 374, 347, 349), (376, 375, 349, 426), (377, 376, 426, 428), (378, 377, 428, 430), (379, 378, 430, 432), (364, 379, 432, 394), (385, 386, 380, 355), (333, 354, 379, 364), (354, 353, 378, 379), (353, 352, 377, 378), (352, 351, 376, 377), (351, 350, 375, 376), (350, 348, 374, 375), (348, 346, 373, 374), (342, 371, 372, 344), (340, 370, 371, 342), (338, 369, 370, 340), (324, 356, 369, 338), (381, 382, 368, 337), (355, 380, 367, 336), (388, 357, 365, 398), (392, 387, 362, 359), (398, 365, 361, 389), (337, 368, 356, 324), (344, 372, 360, 335), (330, 333, 364, 361), (331, 362, 366, 325), (346, 332, 363, 373), (335, 360, 358, 328), (332, 328, 358, 363), (336, 367, 382, 381), (325, 366, 384, 383), (366, 387, 464, 384), (383, 384, 386, 385), (443, 391, 390, 438), (440, 438, 390, 397), (453, 420, 391, 443), (442, 446, 387), (441, 389, 394, 444), (452, 440, 397, 418), (448, 436, 396, 410), (445, 441, 402, 406), (439, 401, 403, 442), (437, 445, 406, 399), (460, 447, 408, 435), (436, 449, 412, 396), (449, 450, 414, 412), (450, 451, 416, 414), (451, 452, 418, 416), (454, 422, 420, 453), (455, 424, 422, 454), (456, 426, 424, 455), (457, 428, 426, 456), (458, 430, 428, 457), (459, 432, 430, 458), (444, 394, 432, 459), (466, 434, 460, 467), (405, 444, 459, 433), (433, 459, 458, 431), (431, 458, 457, 429), (429, 457, 456, 427), (427, 456, 455, 425), (425, 455, 454, 423), (423, 454, 453, 421), (417, 419, 452, 451), (415, 417, 451, 450), (413, 415, 450, 449), (393, 413, 449, 436), (461, 411, 448, 462), (434, 409, 447, 460), (388, 398, 445, 437), (392, 439, 442, 387), (398, 389, 441, 445), (411, 393, 436, 448), (419, 407, 440, 452), (402, 441, 444, 405), (403, 395, 446, 442), (421, 453, 443, 404), (407, 400, 438, 440), (404, 443, 438, 400), (409, 461, 462, 447), (395, 463, 465, 446), (446, 465, 464, 387), (463, 466, 467, 465), (509, 469, 468, 504), (506, 504, 468, 472), (519, 491, 469, 509), (508, 512, 533), (507, 535, 540, 510), (518, 506, 472, 489), (514, 502, 542, 556), (511, 507, 476, 480), (505, 475, 477, 508), (503, 511, 480, 473), (526, 513, 554, 581), (502, 515, 558, 542), (515, 516, 485, 558), (516, 517, 487, 485), (517, 518, 489, 487), (520, 493, 491, 519), (521, 495, 493, 520), (522, 572, 495, 521), (523, 574, 572, 522), (524, 576, 574, 523), (525, 578, 576, 524), (510, 540, 578, 525), (531, 501, 526, 532), (479, 510, 525, 500), (500, 525, 524, 499), (499, 524, 523, 498), (498, 523, 522, 497), (497, 522, 521, 496), (496, 521, 520, 494), (494, 520, 519, 492), (488, 490, 518, 517), (486, 488, 517, 516), (484, 486, 516, 515), (470, 484, 515, 502), (527, 483, 514, 528), (501, 482, 513, 526), (534, 544, 511, 503), (538, 505, 508, 533), (544, 535, 507, 511), (483, 470, 502, 514), (490, 481, 506, 518), (476, 507, 510, 479), (477, 471, 512, 508), (492, 519, 509, 478), (481, 474, 504, 506), (478, 509, 504, 474), (482, 527, 528, 513), (471, 529, 530, 512), (512, 530, 610, 533), (529, 531, 532, 530), (589, 584, 536, 537), (586, 543, 536, 584), (599, 589, 537, 566), (588, 533, 592), (587, 590, 540, 535), (598, 564, 543, 586), (594, 556, 542, 582), (591, 552, 548, 587), (585, 588, 549, 547), (583, 545, 552, 591), (606, 581, 554, 593), (582, 542, 558, 595), (595, 558, 560, 596), (596, 560, 562, 597), (597, 562, 564, 598), (600, 599, 566, 568), (601, 600, 568, 570), (602, 601, 570, 572), (603, 602, 572, 574), (604, 603, 574, 576), (605, 604, 576, 578), (590, 605, 578, 540), (612, 613, 606, 580), (551, 579, 605, 590), (579, 577, 604, 605), (577, 575, 603, 604), (575, 573, 602, 603), (573, 571, 601, 602), (571, 569, 600, 601), (569, 567, 599, 600), (563, 597, 598, 565), (561, 596, 597, 563), (559, 595, 596, 561), (539, 582, 595, 559), (607, 608, 594, 557), (580, 606, 593, 555), (534, 583, 591, 544), (538, 533, 588, 585), (544, 591, 587, 535), (557, 594, 582, 539), (565, 598, 586, 553), (548, 551, 590, 587), (549, 588, 592, 541), (567, 550, 589, 599), (553, 586, 584, 546), (550, 546, 584, 589), (555, 593, 608, 607), (541, 592, 611, 609), (592, 533, 610, 611), (609, 611, 613, 612), (408, 447, 593, 554), (329, 331, 477, 475), (348, 350, 496, 494), (393, 411, 557, 539), (334, 327, 473, 480), (433, 431, 577, 579), (448, 410, 556, 594), (333, 330, 476, 479), (426, 349, 495, 572), (412, 414, 560, 558), (332, 346, 492, 478), (388, 437, 583, 534), (411, 461, 607, 557), (405, 433, 579, 551), (350, 351, 497, 496), (415, 413, 559, 561), (335, 328, 474, 481), (462, 448, 594, 608), (328, 332, 478, 474), (390, 391, 537, 536), (382, 367, 513, 528), (409, 434, 580, 555), (414, 416, 562, 560), (336, 381, 527, 482), (391, 420, 566, 537), (357, 388, 534, 503), (466, 463, 609, 612), (460, 435, 581, 606), (351, 352, 498, 497), (417, 415, 561, 563), (367, 408, 554, 513), (439, 392, 538, 585), (465, 467, 613, 611), (463, 395, 541, 609), (323, 322, 468, 469), (437, 399, 545, 583), (416, 418, 564, 562), (337, 324, 470, 483), (413, 393, 539, 559), (345, 323, 469, 491), (464, 465, 611, 610), (352, 353, 499, 498), (419, 417, 563, 565), (410, 368, 514, 556), (397, 390, 536, 543), (392, 359, 505, 538), (434, 466, 612, 580), (401, 439, 585, 547), (339, 412, 558, 485), (467, 460, 606, 613), (418, 397, 543, 564), (338, 340, 486, 484), (325, 383, 529, 471), (353, 354, 500, 499), (407, 419, 565, 553), (324, 338, 484, 470), (399, 406, 552, 545), (341, 339, 485, 487), (420, 422, 568, 566), (340, 342, 488, 486), (322, 326, 472, 468), (354, 333, 479, 500), (423, 421, 567, 569), (381, 337, 483, 527), (343, 341, 487, 489), (395, 403, 549, 541), (368, 382, 528, 514), (355, 336, 482, 501), (422, 424, 570, 568), (342, 344, 490, 488), (406, 402, 548, 552), (447, 462, 608, 593), (425, 423, 569, 571), (403, 401, 547, 549), (383, 385, 531, 529), (435, 380, 526, 581), (326, 343, 489, 472), (386, 384, 530, 532), (424, 426, 572, 570), (344, 335, 481, 490), (402, 405, 551, 548), (327, 357, 503, 473), (427, 425, 571, 573), (421, 404, 550, 567), (384, 464, 610, 530), (347, 345, 491, 493), (400, 407, 553, 546), (385, 355, 501, 531), (359, 329, 475, 505), (429, 427, 573, 575), (346, 348, 494, 492), (404, 400, 546, 550), (331, 325, 471, 477), (380, 386, 532, 526), (461, 409, 555, 607), (330, 334, 480, 476), (431, 429, 575, 577), (349, 347, 493, 495), (635, 622, 617, 630), (632, 619, 615, 631), (627, 614, 623), (626, 646, 643, 625), (634, 625, 643, 662), (629, 650, 646, 626), (628, 620, 618, 627), (633, 621, 619, 632), (630, 617, 621, 633), (624, 616, 628), (622, 641, 650, 629), (617, 629, 621), (640, 624, 628, 651), (651, 628, 627, 647), (621, 629, 626, 619), (631, 615, 625, 634), (619, 626, 615), (647, 627, 623, 642), (663, 641, 622, 635), (640, 663, 635, 624), (614, 631, 634, 623), (616, 630, 633, 620), (620, 633, 632, 618), (623, 634, 662, 642), (618, 632, 631, 614), (624, 635, 630, 616), (615, 626, 625), (629, 617, 622), (628, 616, 620), (614, 627, 618), (667, 660, 639, 652), (664, 661, 637, 645), (657, 653, 636), (656, 655, 643, 646), (666, 662, 643, 655), (659, 656, 646, 650), (658, 657, 644, 648), (665, 664, 645, 649), (660, 665, 649, 639), (654, 658, 638), (652, 659, 650, 641), (639, 649, 659), (640, 651, 658, 654), (651, 647, 657, 658), (649, 645, 656, 659), (661, 666, 655, 637), (645, 637, 656), (647, 642, 653, 657), (663, 667, 652, 641), (640, 654, 667, 663), (636, 653, 666, 661), (638, 648, 665, 660), (648, 644, 664, 665), (653, 642, 662, 666), (644, 636, 661, 664), (654, 638, 660, 667), (637, 655, 656), (659, 652, 639), (658, 648, 638), (636, 644, 657), (682, 673, 670, 685), (687, 668, 669, 686), (685, 670, 671, 684), (684, 671, 668, 687), (683, 672, 673, 682), (678, 677, 674, 681), (681, 674, 675, 680), (686, 669, 676, 679), (679, 676, 677, 678), (680, 675, 672, 683), (670, 688, 671), (676, 688, 677), (673, 688, 670), (668, 688, 669), (674, 688, 675), (671, 688, 668), (677, 688, 674), (672, 688, 673), (669, 688, 676), (675, 688, 672), (703, 694, 691, 706), (708, 689, 690, 707), (706, 691, 692, 705), (705, 692, 689, 708), (704, 693, 694, 703), (699, 698, 695, 702), (702, 695, 696, 701), (707, 690, 697, 700), (700, 697, 698, 699), (701, 696, 693, 704), (691, 709, 692), (697, 709, 698), (694, 709, 691), (689, 709, 690), (695, 709, 696), (692, 709, 689), (698, 709, 695), (693, 709, 694), (690, 709, 697), (696, 709, 693), (710, 711, 713, 712), (712, 713, 717, 716), (716, 717, 715, 714), (714, 715, 711, 710), (712, 716, 714, 710), (717, 713, 711, 715), (718, 731, 730), (719, 731, 733), (718, 730, 735), (718, 735, 737), (718, 737, 734), (719, 733, 740), (720, 732, 742), (721, 736, 744), (722, 738, 746), (723, 739, 748), (719, 740, 743), (720, 742, 745), (721, 744, 747), (722, 746, 749), (723, 748, 741), (724, 750, 755), (725, 751, 757), (726, 752, 758), (727, 753, 759), (728, 754, 756), (756, 759, 729), (756, 754, 759), (754, 727, 759), (759, 758, 729), (759, 753, 758), (753, 726, 758), (758, 757, 729), (758, 752, 757), (752, 725, 757), (757, 755, 729), (757, 751, 755), (751, 724, 755), (755, 756, 729), (755, 750, 756), (750, 728, 756), (741, 754, 728), (741, 748, 754), (748, 727, 754), (749, 753, 727), (749, 746, 753), (746, 726, 753), (747, 752, 726), (747, 744, 752), (744, 725, 752), (745, 751, 725), (745, 742, 751), (742, 724, 751), (743, 750, 724), (743, 740, 750), (740, 728, 750), (748, 749, 727), (748, 739, 749), (739, 722, 749), (746, 747, 726), (746, 738, 747), (738, 721, 747), (744, 745, 725), (744, 736, 745), (736, 720, 745), (742, 743, 724), (742, 732, 743), (732, 719, 743), (740, 741, 728), (740, 733, 741), (733, 723, 741), (734, 739, 723), (734, 737, 739), (737, 722, 739), (737, 738, 722), (737, 735, 738), (735, 721, 738), (735, 736, 721), (735, 730, 736), (730, 720, 736), (733, 734, 723), (733, 731, 734), (731, 718, 734), (730, 732, 720), (730, 731, 732), (731, 719, 732)])
me_cube_017.polygons.foreach_set('material_index', [0, 0, 0, 0, 0, 0, 0, 0, 0, 0, 0, 0, 0, 0, 0, 0, 0, 0, 0, 0, 0, 0, 0, 0, 0, 0, 0, 0, 0, 0, 0, 0, 0, 0, 0, 0, 0, 0, 0, 0, 0, 0, 0, 0, 0, 0, 1, 1, 1, 1, 1, 1, 1, 1, 1, 1, 1, 1, 1, 1, 1, 1, 1, 1, 1, 1, 1, 1, 1, 1, 1, 1, 1, 1, 1, 1, 1, 1, 1, 1, 1, 1, 1, 1, 1, 1, 1, 1, 1, 1, 1, 1, 1, 1, 1, 1, 1, 1, 1, 1, 1, 1, 1, 1, 1, 1, 1, 1, 1, 1, 1, 1, 1, 1, 1, 1, 1, 1, 1, 1, 1, 1, 1, 1, 1, 1, 1, 1, 1, 1, 1, 1, 1, 1, 1, 1, 1, 1, 1, 1, 1, 1, 1, 1, 1, 1, 1, 1, 1, 1, 1, 1, 1, 1, 1, 1, 1, 1, 1, 1, 1, 1, 1, 1, 1, 1, 1, 1, 1, 1, 1, 1, 1, 1, 1, 1, 1, 1, 1, 1, 1, 1, 1, 1, 1, 1, 1, 1, 1, 1, 1, 1, 1, 1, 1, 1, 1, 1, 1, 1, 1, 1, 1, 1, 1, 1, 1, 1, 1, 1, 1, 1, 1, 1, 1, 1, 1, 1, 1, 1, 1, 1, 1, 1, 1, 1, 1, 1, 1, 1, 1, 1, 1, 1, 1, 1, 1, 1, 1, 1, 1, 1, 1, 1, 1, 1, 1, 1, 1, 1, 1, 1, 1, 1, 1, 1, 1, 1, 1, 1, 1, 1, 1, 1, 1, 1, 1, 1, 1, 1, 1, 1, 1, 1, 1, 1, 1, 1, 1, 1, 1, 1, 1, 1, 1, 1, 1, 1, 1, 1, 1, 1, 1, 1, 1, 1, 1, 1, 1, 1, 1, 1, 1, 1, 1, 1, 1, 1, 1, 1, 1, 1, 1, 1, 1, 1, 1, 1, 1, 1, 1, 1, 1, 1, 1, 1, 1, 1, 1, 1, 1, 1, 1, 1, 1, 1, 1, 1, 1, 1, 1, 1, 1, 1, 1, 1, 1, 1, 1, 1, 1, 1, 1, 1, 1, 1, 1, 1, 1, 1, 1, 1, 1, 1, 1, 1, 1, 1, 1, 1, 1, 1, 1, 1, 1, 1, 1, 1, 1, 1, 1, 1, 1, 1, 1, 1, 1, 1, 1, 1, 1, 1, 1, 1, 1, 1, 1, 1, 1, 1, 1, 1, 1, 1, 1, 1, 1, 1, 1, 1, 1, 1, 1, 1, 1, 1, 1, 1, 1, 1, 1, 1, 1, 1, 1, 1, 1, 1, 1, 1, 1, 1, 1, 1, 1, 1, 1, 1, 1, 1, 1, 1, 1, 1, 1, 1, 1, 1, 1, 1, 1, 1, 1, 1, 1, 1, 1, 1, 1, 1, 1, 1, 1, 1, 1, 1, 1, 1, 1, 1, 1, 1, 1, 1, 1, 1, 1, 1, 1, 1, 1, 1, 1, 1, 1, 1, 1, 1, 1, 1, 1, 1, 1, 1, 1, 1, 1, 1, 1, 1, 1, 1, 1, 1, 1, 1, 1, 1, 1, 1, 1, 1, 1, 1, 1, 1, 1, 1, 1, 1, 1, 1, 1, 1, 1, 1, 1, 1, 1, 1, 1, 1, 1, 1, 1, 1, 1, 1, 1, 1, 1, 1, 1, 1, 1, 1, 1, 1, 1, 1, 1, 1, 1, 1, 1, 1, 1, 1, 1, 1, 1, 1, 1, 1, 1, 1, 1, 1, 1, 1, 1, 1, 1, 1, 1, 1, 1, 1, 1, 1, 1, 1, 1, 1, 1, 1, 1, 1, 1, 1, 1, 1, 1, 1, 1, 1, 1, 1, 1, 1, 1, 1, 1, 1, 1, 1, 1, 1, 1, 1, 1, 1, 1, 1, 1, 1, 1, 1, 1, 1, 1, 1, 1, 1, 0, 0, 0, 0, 0, 0, 0, 0, 0, 0, 0, 0, 0, 0, 0, 0, 0, 0, 0, 0, 0, 0, 0, 0, 0, 0, 0, 0, 0, 0, 0, 0, 0, 0, 0, 0, 0, 0, 0, 0, 0, 0, 0, 0, 0, 0, 0, 0, 0, 0, 0, 0, 0, 0, 0, 0, 0, 0, 0, 0, 2, 2, 2, 2, 2, 2, 2, 2, 2, 2, 2, 2, 2, 2, 2, 2, 2, 2, 2, 2, 2, 2, 2, 2, 2, 2, 2, 2, 2, 2, 2, 2, 2, 2, 2, 2, 2, 2, 2, 2, 2, 2, 2, 2, 2, 2, 3, 3, 3, 3, 3, 3, 3, 3, 3, 3, 3, 3, 3, 3, 3, 3, 3, 3, 3, 3, 3, 3, 3, 3, 3, 3, 3, 3, 3, 3, 3, 3, 3, 3, 3, 3, 3, 3, 3, 3, 3, 3, 3, 3, 3, 3, 3, 3, 3, 3, 3, 3, 3, 3, 3, 3, 3, 3, 3, 3, 3, 3, 3, 3, 3, 3, 3, 3, 3, 3, 3, 3, 3, 3, 3, 3, 3, 3, 3, 3])
_uv = me_cube_017.uv_layers.new(name='UVMap')
_uv.uv.foreach_set('vector', [0.6036, 0.0, 0.625, 0.0, 0.625, 0.25, 0.6036, 0.25, 0.6036, 0.25, 0.625, 0.25, 0.625, 0.5, 0.6036, 0.5, 0.6036, 0.5, 0.625, 0.5, 0.625, 0.75, 0.6036, 0.75, 0.6036, 0.75, 0.625, 0.75, 0.625, 1.0, 0.6036, 1.0, 0.125, 0.5, 0.375, 0.5, 0.375, 0.75, 0.125, 0.75, 0.625, 0.5, 0.875, 0.5, 0.875, 0.75, 0.625, 0.75, 0.5922, 0.75, 0.6036, 0.75, 0.6036, 1.0, 0.5922, 1.0, 0.5922, 0.5, 0.6036, 0.5, 0.6036, 0.75, 0.5922, 0.75, 0.5922, 0.25, 0.6036, 0.25, 0.6036, 0.5, 0.5922, 0.5, 0.5922, 0.0, 0.6036, 0.0, 0.6036, 0.25, 0.5922, 0.25, 0.5835, 0.0, 0.5922, 0.0, 0.5922, 0.25, 0.5835, 0.25, 0.5835, 0.25, 0.5922, 0.25, 0.5922, 0.5, 0.5835, 0.5, 0.5835, 0.5, 0.5922, 0.5, 0.5922, 0.75, 0.5835, 0.75, 0.5835, 0.75, 0.5922, 0.75, 0.5922, 1.0, 0.5835, 1.0, 0.5756, 0.75, 0.5835, 0.75, 0.5835, 1.0, 0.5756, 1.0, 0.5756, 0.5, 0.5835, 0.5, 0.5835, 0.75, 0.5756, 0.75, 0.5756, 0.25, 0.5835, 0.25, 0.5835, 0.5, 0.5756, 0.5, 0.5756, 0.0, 0.5835, 0.0, 0.5835, 0.25, 0.5756, 0.25, 0.5651, 0.0, 0.5756, 0.0, 0.5756, 0.25, 0.5651, 0.25, 0.5651, 0.25, 0.5756, 0.25, 0.5756, 0.5, 0.5651, 0.5, 0.5651, 0.5, 0.5756, 0.5, 0.5756, 0.75, 0.5651, 0.75, 0.5651, 0.75, 0.5756, 0.75, 0.5756, 1.0, 0.5651, 1.0, 0.5397, 0.75, 0.5651, 0.75, 0.5651, 1.0, 0.5397, 1.0, 0.5397, 0.5, 0.5651, 0.5, 0.5651, 0.75, 0.5397, 0.75, 0.5397, 0.25, 0.5651, 0.25, 0.5651, 0.5, 0.5397, 0.5, 0.5397, 0.0, 0.5651, 0.0, 0.5651, 0.25, 0.5397, 0.25, 0.4989, 0.0, 0.5397, 0.0, 0.5397, 0.25, 0.4989, 0.25, 0.4989, 0.25, 0.5397, 0.25, 0.5397, 0.5, 0.4989, 0.5, 0.4989, 0.5, 0.5397, 0.5, 0.5397, 0.75, 0.4989, 0.75, 0.4989, 0.75, 0.5397, 0.75, 0.5397, 1.0, 0.4989, 1.0, 0.4819, 0.75, 0.4989, 0.75, 0.4989, 1.0, 0.4819, 1.0, 0.4819, 0.5, 0.4989, 0.5, 0.4989, 0.75, 0.4819, 0.75, 0.4819, 0.25, 0.4989, 0.25, 0.4989, 0.5, 0.4819, 0.5, 0.4819, 0.0, 0.4989, 0.0, 0.4989, 0.25, 0.4819, 0.25, 0.4511, 0.0, 0.4819, 0.0, 0.4819, 0.25, 0.4511, 0.25, 0.4511, 0.25, 0.4819, 0.25, 0.4819, 0.5, 0.4511, 0.5, 0.4511, 0.5, 0.4819, 0.5, 0.4819, 0.75, 0.4511, 0.75, 0.4511, 0.75, 0.4819, 0.75, 0.4819, 1.0, 0.4511, 1.0, 0.4189, 0.75, 0.4511, 0.75, 0.4511, 1.0, 0.4189, 1.0, 0.4189, 0.5, 0.4511, 0.5, 0.4511, 0.75, 0.4189, 0.75, 0.4189, 0.25, 0.4511, 0.25, 0.4511, 0.5, 0.4189, 0.5, 0.4189, 0.0, 0.4511, 0.0, 0.4511, 0.25, 0.4189, 0.25, 0.375, 0.0, 0.4189, 0.0, 0.4189, 0.25, 0.375, 0.25, 0.375, 0.25, 0.4189, 0.25, 0.4189, 0.5, 0.375, 0.5, 0.375, 0.5, 0.4189, 0.5, 0.4189, 0.75, 0.375, 0.75, 0.375, 0.75, 0.4189, 0.75, 0.4189, 1.0, 0.375, 1.0, 0.375, 0.2093, 0.625, 0.2093, 0.625, 0.25, 0.375, 0.25, 0.375, 0.25, 0.625, 0.25, 0.625, 0.5, 0.375, 0.5, 0.375, 0.7111, 0.625, 0.7111, 0.625, 0.75, 0.375, 0.75, 0.375, 0.75, 0.625, 0.75, 0.625, 1.0, 0.375, 1.0, 0.375, 0.75, 0.375, 1.0, 0.375, 1.0, 0.375, 0.75, 0.625, 0.5407, 0.625, 0.5, 0.625, 0.5, 0.625, 0.5407, 0.625, 0.7111, 0.875, 0.7111, 0.875, 0.75, 0.625, 0.75, 0.625, 0.03887, 0.625, 0.0, 0.625, 0.0, 0.625, 0.03887, 0.625, 1.0, 0.625, 0.75, 0.625, 0.75, 0.625, 1.0, 0.625, 0.5, 0.625, 0.25, 0.625, 0.25, 0.625, 0.5, 0.375, 0.25, 0.375, 0.5, 0.375, 0.5, 0.375, 0.25, 0.375, 0.25, 0.375, 0.5, 0.375, 0.5, 0.375, 0.25, 0.375, 0.2093, 0.375, 0.25, 0.375, 0.25, 0.375, 0.2093, 0.375, 0.7111, 0.375, 0.75, 0.375, 0.75, 0.375, 0.7111, 0.375, 0.7111, 0.375, 0.75, 0.375, 0.75, 0.375, 0.7111, 0.375, 0.7111, 0.375, 0.75, 0.375, 0.75, 0.375, 0.7111, 0.375, 0.2093, 0.375, 0.25, 0.375, 0.25, 0.375, 0.2093, 0.375, 0.75, 0.375, 1.0, 0.375, 1.0, 0.375, 0.75, 0.375, 0.75, 0.375, 1.0, 0.375, 1.0, 0.375, 0.75, 0.375, 0.2093, 0.375, 0.25, 0.375, 0.25, 0.375, 0.2093, 0.375, 0.75, 0.375, 1.0, 0.375, 1.0, 0.375, 0.75, 0.375, 0.25, 0.375, 0.5, 0.375, 0.5, 0.375, 0.25, 0.125, 0.7111, 0.375, 0.7111, 0.375, 0.75, 0.125, 0.75, 0.375, 0.25, 0.375, 0.5, 0.375, 0.5, 0.375, 0.25, 0.375, 0.7111, 0.375, 0.75, 0.375, 0.75, 0.375, 0.7111, 0.375, 0.2093, 0.375, 0.25, 0.375, 0.25, 0.375, 0.2093, 0.375, 0.03887, 0.375, 0.2093, 0.375, 0.2093, 0.375, 0.03887, 0.375, 0.5, 0.375, 0.5407, 0.375, 0.5407, 0.375, 0.5, 0.125, 0.5, 0.375, 0.5, 0.375, 0.5407, 0.125, 0.5407, 0.375, 0.03887, 0.375, 0.2093, 0.375, 0.2093, 0.375, 0.03887, 0.375, 0.03887, 0.375, 0.2093, 0.375, 0.2093, 0.375, 0.03887, 0.375, 0.5, 0.375, 0.5407, 0.375, 0.5407, 0.375, 0.5, 0.375, 0.5, 0.375, 0.5407, 0.375, 0.5407, 0.375, 0.5, 0.375, 0.5, 0.375, 0.5407, 0.375, 0.5407, 0.375, 0.5, 0.375, 0.2093, 0.375, 0.2093, 0.375, 0.2093, 0.375, 0.2093, 0.625, 0.25, 0.625, 0.2093, 0.625, 0.2093, 0.625, 0.25, 0.625, 0.5, 0.875, 0.5, 0.875, 0.5407, 0.625, 0.5407, 0.625, 0.7111, 0.625, 0.5407, 0.625, 0.5407, 0.625, 0.7111, 0.375, 0.5, 0.625, 0.5, 0.625, 0.5407, 0.375, 0.5407, 0.375, 0.03887, 0.375, 0.03887, 0.375, 0.03887, 0.375, 0.03887, 0.375, 0.0, 0.625, 0.0, 0.625, 0.03887, 0.375, 0.03887, 0.625, 0.75, 0.625, 0.7111, 0.625, 0.7111, 0.625, 0.75, 0.375, 0.0, 0.375, 0.03887, 0.375, 0.03887, 0.375, 0.0, 0.375, 0.0, 0.375, 0.03887, 0.375, 0.03887, 0.375, 0.0, 0.375, 0.0, 0.375, 0.03887, 0.375, 0.03887, 0.375, 0.0, 0.375, 0.0, 0.375, 0.03887, 0.375, 0.03887, 0.375, 0.0, 0.375, 0.5407, 0.375, 0.7111, 0.375, 0.7111, 0.375, 0.5407, 0.125, 0.5407, 0.375, 0.5407, 0.375, 0.7111, 0.125, 0.7111, 0.375, 0.5407, 0.375, 0.7111, 0.375, 0.7111, 0.375, 0.5407, 0.375, 0.5407, 0.375, 0.7111, 0.375, 0.7111, 0.375, 0.5407, 0.375, 0.5407, 0.375, 0.7111, 0.375, 0.7111, 0.375, 0.5407, 0.625, 0.2093, 0.625, 0.03887, 0.625, 0.03887, 0.625, 0.2093, 0.625, 0.5407, 0.875, 0.5407, 0.875, 0.7111, 0.625, 0.7111, 0.375, 0.5407, 0.625, 0.5407, 0.625, 0.7111, 0.375, 0.7111, 0.375, 0.03887, 0.375, 0.2093, 0.375, 0.2093, 0.375, 0.03887, 0.375, 0.03887, 0.625, 0.03887, 0.625, 0.2093, 0.375, 0.2093, 0.375, 0.03887, 0.625, 0.03887, 0.625, 0.03887, 0.375, 0.03887, 0.375, 0.2093, 0.375, 0.03887, 0.375, 0.03887, 0.375, 0.2093, 0.625, 0.2093, 0.375, 0.2093, 0.375, 0.2093, 0.625, 0.2093, 0.625, 0.03887, 0.625, 0.2093, 0.625, 0.2093, 0.625, 0.03887, 0.5158, 0.744, 0.5582, 0.744, 0.5582, 0.75, 0.5158, 0.75, 0.5158, 0.6334, 0.5582, 0.6334, 0.5582, 0.744, 0.5158, 0.744, 0.5158, 0.75, 0.5582, 0.75, 0.5582, 0.7572, 0.5158, 0.7572, 0.4705, 0.75, 0.5158, 0.75, 0.5158, 0.7572, 0.4705, 0.7572, 0.4705, 0.6334, 0.5158, 0.6334, 0.5158, 0.744, 0.4705, 0.744, 0.4705, 0.744, 0.5158, 0.744, 0.5158, 0.75, 0.4705, 0.75, 0.4311, 0.744, 0.4705, 0.744, 0.4705, 0.75, 0.4311, 0.75, 0.4311, 0.6334, 0.4705, 0.6334, 0.4705, 0.744, 0.4311, 0.744, 0.4311, 0.75, 0.4705, 0.75, 0.4705, 0.7572, 0.4311, 0.7572, 0.4014, 0.75, 0.4311, 0.75, 0.4311, 0.7572, 0.4014, 0.7572, 0.4014, 0.6334, 0.4311, 0.6334, 0.4311, 0.744, 0.4014, 0.744, 0.4014, 0.744, 0.4311, 0.744, 0.4311, 0.75, 0.4014, 0.75, 0.375, 0.5471, 0.4014, 0.5471, 0.4014, 0.5811, 0.375, 0.5811, 0.4014, 0.5471, 0.4311, 0.5471, 0.4311, 0.5811, 0.4014, 0.5811, 0.4311, 0.5471, 0.4705, 0.5471, 0.4705, 0.5811, 0.4311, 0.5811, 0.4705, 0.5471, 0.5158, 0.5471, 0.4705, 0.5811, 0.349, 0.5471, 0.3678, 0.5471, 0.3678, 0.5811, 0.349, 0.5811, 0.3678, 0.5471, 0.375, 0.5471, 0.375, 0.5811, 0.3678, 0.5811, 0.375, 0.5811, 0.4014, 0.5811, 0.4014, 0.6334, 0.375, 0.6334, 0.4014, 0.5811, 0.4311, 0.5811, 0.4311, 0.6334, 0.4014, 0.6334, 0.4311, 0.5811, 0.4705, 0.5811, 0.4705, 0.6334, 0.4311, 0.6334, 0.4705, 0.5811, 0.5158, 0.5811, 0.5158, 0.6334, 0.4705, 0.6334, 0.5158, 0.5811, 0.5582, 0.5811, 0.5158, 0.6334, 0.349, 0.5811, 0.3678, 0.5811, 0.3678, 0.6334, 0.349, 0.6334, 0.3678, 0.5811, 0.375, 0.5811, 0.375, 0.6334, 0.3678, 0.6334, 0.375, 0.776, 0.4014, 0.776, 0.4014, 0.813, 0.375, 0.813, 0.4014, 0.776, 0.4311, 0.776, 0.4311, 0.813, 0.4014, 0.813, 0.4311, 0.776, 0.4705, 0.776, 0.4705, 0.813, 0.4311, 0.813, 0.4705, 0.776, 0.5158, 0.776, 0.5158, 0.813, 0.4705, 0.813, 0.5158, 0.776, 0.5582, 0.776, 0.5582, 0.813, 0.5158, 0.813, 0.5158, 0.6334, 0.5582, 0.5811, 0.5582, 0.6334, 0.5158, 0.7572, 0.5582, 0.7572, 0.5582, 0.776, 0.5158, 0.776, 0.4705, 0.7572, 0.5158, 0.7572, 0.5158, 0.776, 0.4705, 0.776, 0.4311, 0.7572, 0.4705, 0.7572, 0.4705, 0.776, 0.4311, 0.776, 0.4014, 0.7572, 0.4311, 0.7572, 0.4311, 0.776, 0.4014, 0.776, 0.312, 0.5811, 0.349, 0.5811, 0.349, 0.6334, 0.312, 0.6334, 0.312, 0.5471, 0.349, 0.5471, 0.349, 0.5811, 0.312, 0.5811, 0.4705, 0.5811, 0.5158, 0.5471, 0.5158, 0.5811, 0.312, 0.6334, 0.349, 0.6334, 0.349, 0.744, 0.312, 0.744, 0.5158, 0.744, 0.5158, 0.75, 0.5582, 0.75, 0.5582, 0.744, 0.5158, 0.6334, 0.5158, 0.744, 0.5582, 0.744, 0.5582, 0.6334, 0.5158, 0.75, 0.5158, 0.7572, 0.5582, 0.7572, 0.5582, 0.75, 0.4705, 0.75, 0.4705, 0.7572, 0.5158, 0.7572, 0.5158, 0.75, 0.4705, 0.6334, 0.4705, 0.744, 0.5158, 0.744, 0.5158, 0.6334, 0.4705, 0.744, 0.4705, 0.75, 0.5158, 0.75, 0.5158, 0.744, 0.4311, 0.744, 0.4311, 0.75, 0.4705, 0.75, 0.4705, 0.744, 0.4311, 0.6334, 0.4311, 0.744, 0.4705, 0.744, 0.4705, 0.6334, 0.4311, 0.75, 0.4311, 0.7572, 0.4705, 0.7572, 0.4705, 0.75, 0.4014, 0.75, 0.4014, 0.7572, 0.4311, 0.7572, 0.4311, 0.75, 0.4014, 0.6334, 0.4014, 0.744, 0.4311, 0.744, 0.4311, 0.6334, 0.4014, 0.744, 0.4014, 0.75, 0.4311, 0.75, 0.4311, 0.744, 0.375, 0.5471, 0.375, 0.5811, 0.4014, 0.5811, 0.4014, 0.5471, 0.4014, 0.5471, 0.4014, 0.5811, 0.4311, 0.5811, 0.4311, 0.5471, 0.4311, 0.5471, 0.4311, 0.5811, 0.4705, 0.5811, 0.4705, 0.5471, 0.4705, 0.5471, 0.4705, 0.5811, 0.5158, 0.5471, 0.349, 0.5471, 0.349, 0.5811, 0.3678, 0.5811, 0.3678, 0.5471, 0.3678, 0.5471, 0.3678, 0.5811, 0.375, 0.5811, 0.375, 0.5471, 0.375, 0.5811, 0.375, 0.6334, 0.4014, 0.6334, 0.4014, 0.5811, 0.4014, 0.5811, 0.4014, 0.6334, 0.4311, 0.6334, 0.4311, 0.5811, 0.4311, 0.5811, 0.4311, 0.6334, 0.4705, 0.6334, 0.4705, 0.5811, 0.4705, 0.5811, 0.4705, 0.6334, 0.5158, 0.6334, 0.5158, 0.5811, 0.5158, 0.5811, 0.5158, 0.6334, 0.5582, 0.5811, 0.349, 0.5811, 0.349, 0.6334, 0.3678, 0.6334, 0.3678, 0.5811, 0.3678, 0.5811, 0.3678, 0.6334, 0.375, 0.6334, 0.375, 0.5811, 0.375, 0.776, 0.375, 0.813, 0.4014, 0.813, 0.4014, 0.776, 0.4014, 0.776, 0.4014, 0.813, 0.4311, 0.813, 0.4311, 0.776, 0.4311, 0.776, 0.4311, 0.813, 0.4705, 0.813, 0.4705, 0.776, 0.4705, 0.776, 0.4705, 0.813, 0.5158, 0.813, 0.5158, 0.776, 0.5158, 0.776, 0.5158, 0.813, 0.5582, 0.813, 0.5582, 0.776, 0.5158, 0.6334, 0.5582, 0.6334, 0.5582, 0.5811, 0.5158, 0.7572, 0.5158, 0.776, 0.5582, 0.776, 0.5582, 0.7572, 0.4705, 0.7572, 0.4705, 0.776, 0.5158, 0.776, 0.5158, 0.7572, 0.4311, 0.7572, 0.4311, 0.776, 0.4705, 0.776, 0.4705, 0.7572, 0.4014, 0.7572, 0.4014, 0.776, 0.4311, 0.776, 0.4311, 0.7572, 0.312, 0.5811, 0.312, 0.6334, 0.349, 0.6334, 0.349, 0.5811, 0.312, 0.5471, 0.312, 0.5811, 0.349, 0.5811, 0.349, 0.5471, 0.4705, 0.5811, 0.5158, 0.5811, 0.5158, 0.5471, 0.312, 0.6334, 0.312, 0.744, 0.349, 0.744, 0.349, 0.6334, 0.375, 0.776, 0.375, 0.776, 0.4014, 0.776, 0.4014, 0.776, 0.349, 0.6334, 0.349, 0.6334, 0.349, 0.744, 0.349, 0.744, 0.3678, 0.5471, 0.3678, 0.5471, 0.375, 0.5471, 0.375, 0.5471, 0.5582, 0.5811, 0.5582, 0.5811, 0.5582, 0.6334, 0.5582, 0.6334, 0.5582, 0.7572, 0.5582, 0.7572, 0.5582, 0.776, 0.5582, 0.776, 0.5158, 0.5471, 0.5158, 0.5471, 0.5158, 0.5811, 0.5158, 0.5811, 0.312, 0.5471, 0.312, 0.5471, 0.349, 0.5471, 0.349, 0.5471, 0.4014, 0.813, 0.4014, 0.813, 0.375, 0.813, 0.375, 0.813, 0.4014, 0.776, 0.4014, 0.776, 0.4014, 0.7572, 0.4014, 0.7572, 0.4014, 0.75, 0.4014, 0.75, 0.4014, 0.744, 0.4014, 0.744, 0.4014, 0.6334, 0.4014, 0.6334, 0.375, 0.6334, 0.375, 0.6334, 0.349, 0.5471, 0.349, 0.5471, 0.3678, 0.5471, 0.3678, 0.5471, 0.312, 0.6334, 0.312, 0.6334, 0.312, 0.5811, 0.312, 0.5811, 0.4014, 0.744, 0.4014, 0.744, 0.4014, 0.6334, 0.4014, 0.6334, 0.312, 0.5811, 0.312, 0.5811, 0.312, 0.5471, 0.312, 0.5471, 0.4014, 0.7572, 0.4014, 0.7572, 0.4014, 0.75, 0.4014, 0.75, 0.3678, 0.6334, 0.3678, 0.6334, 0.349, 0.6334, 0.349, 0.6334, 0.4311, 0.813, 0.4311, 0.813, 0.4014, 0.813, 0.4014, 0.813, 0.5582, 0.744, 0.5582, 0.744, 0.5582, 0.75, 0.5582, 0.75, 0.4705, 0.813, 0.4705, 0.813, 0.4311, 0.813, 0.4311, 0.813, 0.5582, 0.6334, 0.5582, 0.6334, 0.5582, 0.744, 0.5582, 0.744, 0.375, 0.5471, 0.375, 0.5471, 0.4014, 0.5471, 0.4014, 0.5471, 0.5158, 0.813, 0.5158, 0.813, 0.4705, 0.813, 0.4705, 0.813, 0.5582, 0.75, 0.5582, 0.75, 0.5582, 0.7572, 0.5582, 0.7572, 0.4014, 0.5471, 0.4014, 0.5471, 0.4311, 0.5471, 0.4311, 0.5471, 0.375, 0.6334, 0.375, 0.6334, 0.3678, 0.6334, 0.3678, 0.6334, 0.5158, 0.5811, 0.5158, 0.5811, 0.5582, 0.5811, 0.5582, 0.5811, 0.5582, 0.813, 0.5582, 0.813, 0.5158, 0.813, 0.5158, 0.813, 0.4311, 0.5471, 0.4311, 0.5471, 0.4705, 0.5471, 0.4705, 0.5471, 0.5582, 0.776, 0.5582, 0.776, 0.5582, 0.813, 0.5582, 0.813, 0.312, 0.744, 0.312, 0.744, 0.312, 0.6334, 0.312, 0.6334, 0.4705, 0.5471, 0.4705, 0.5471, 0.5158, 0.5471, 0.5158, 0.5471, 0.5158, 0.744, 0.5158, 0.75, 0.5582, 0.75, 0.5582, 0.744, 0.5158, 0.6334, 0.5158, 0.744, 0.5582, 0.744, 0.5582, 0.6334, 0.5158, 0.75, 0.5158, 0.7572, 0.5582, 0.7572, 0.5582, 0.75, 0.4705, 0.75, 0.4705, 0.7572, 0.5158, 0.7572, 0.5158, 0.75, 0.4705, 0.6334, 0.4705, 0.744, 0.5158, 0.744, 0.5158, 0.6334, 0.4705, 0.744, 0.4705, 0.75, 0.5158, 0.75, 0.5158, 0.744, 0.4311, 0.744, 0.4311, 0.75, 0.4705, 0.75, 0.4705, 0.744, 0.4311, 0.6334, 0.4311, 0.744, 0.4705, 0.744, 0.4705, 0.6334, 0.4311, 0.75, 0.4311, 0.7572, 0.4705, 0.7572, 0.4705, 0.75, 0.4014, 0.75, 0.4014, 0.7572, 0.4311, 0.7572, 0.4311, 0.75, 0.4014, 0.6334, 0.4014, 0.744, 0.4311, 0.744, 0.4311, 0.6334, 0.4014, 0.744, 0.4014, 0.75, 0.4311, 0.75, 0.4311, 0.744, 0.375, 0.5471, 0.375, 0.5811, 0.4014, 0.5811, 0.4014, 0.5471, 0.4014, 0.5471, 0.4014, 0.5811, 0.4311, 0.5811, 0.4311, 0.5471, 0.4311, 0.5471, 0.4311, 0.5811, 0.4705, 0.5811, 0.4705, 0.5471, 0.4705, 0.5471, 0.4705, 0.5811, 0.5158, 0.5471, 0.349, 0.5471, 0.349, 0.5811, 0.3678, 0.5811, 0.3678, 0.5471, 0.3678, 0.5471, 0.3678, 0.5811, 0.375, 0.5811, 0.375, 0.5471, 0.375, 0.5811, 0.375, 0.6334, 0.4014, 0.6334, 0.4014, 0.5811, 0.4014, 0.5811, 0.4014, 0.6334, 0.4311, 0.6334, 0.4311, 0.5811, 0.4311, 0.5811, 0.4311, 0.6334, 0.4705, 0.6334, 0.4705, 0.5811, 0.4705, 0.5811, 0.4705, 0.6334, 0.5158, 0.6334, 0.5158, 0.5811, 0.5158, 0.5811, 0.5158, 0.6334, 0.5582, 0.5811, 0.349, 0.5811, 0.349, 0.6334, 0.3678, 0.6334, 0.3678, 0.5811, 0.3678, 0.5811, 0.3678, 0.6334, 0.375, 0.6334, 0.375, 0.5811, 0.375, 0.776, 0.375, 0.813, 0.4014, 0.813, 0.4014, 0.776, 0.4014, 0.776, 0.4014, 0.813, 0.4311, 0.813, 0.4311, 0.776, 0.4311, 0.776, 0.4311, 0.813, 0.4705, 0.813, 0.4705, 0.776, 0.4705, 0.776, 0.4705, 0.813, 0.5158, 0.813, 0.5158, 0.776, 0.5158, 0.776, 0.5158, 0.813, 0.5582, 0.813, 0.5582, 0.776, 0.5158, 0.6334, 0.5582, 0.6334, 0.5582, 0.5811, 0.5158, 0.7572, 0.5158, 0.776, 0.5582, 0.776, 0.5582, 0.7572, 0.4705, 0.7572, 0.4705, 0.776, 0.5158, 0.776, 0.5158, 0.7572, 0.4311, 0.7572, 0.4311, 0.776, 0.4705, 0.776, 0.4705, 0.7572, 0.4014, 0.7572, 0.4014, 0.776, 0.4311, 0.776, 0.4311, 0.7572, 0.312, 0.5811, 0.312, 0.6334, 0.349, 0.6334, 0.349, 0.5811, 0.312, 0.5471, 0.312, 0.5811, 0.349, 0.5811, 0.349, 0.5471, 0.4705, 0.5811, 0.5158, 0.5811, 0.5158, 0.5471, 0.312, 0.6334, 0.312, 0.744, 0.349, 0.744, 0.349, 0.6334, 0.5158, 0.744, 0.5582, 0.744, 0.5582, 0.75, 0.5158, 0.75, 0.5158, 0.6334, 0.5582, 0.6334, 0.5582, 0.744, 0.5158, 0.744, 0.5158, 0.75, 0.5582, 0.75, 0.5582, 0.7572, 0.5158, 0.7572, 0.4705, 0.75, 0.5158, 0.75, 0.5158, 0.7572, 0.4705, 0.7572, 0.4705, 0.6334, 0.5158, 0.6334, 0.5158, 0.744, 0.4705, 0.744, 0.4705, 0.744, 0.5158, 0.744, 0.5158, 0.75, 0.4705, 0.75, 0.4311, 0.744, 0.4705, 0.744, 0.4705, 0.75, 0.4311, 0.75, 0.4311, 0.6334, 0.4705, 0.6334, 0.4705, 0.744, 0.4311, 0.744, 0.4311, 0.75, 0.4705, 0.75, 0.4705, 0.7572, 0.4311, 0.7572, 0.4014, 0.75, 0.4311, 0.75, 0.4311, 0.7572, 0.4014, 0.7572, 0.4014, 0.6334, 0.4311, 0.6334, 0.4311, 0.744, 0.4014, 0.744, 0.4014, 0.744, 0.4311, 0.744, 0.4311, 0.75, 0.4014, 0.75, 0.375, 0.5471, 0.4014, 0.5471, 0.4014, 0.5811, 0.375, 0.5811, 0.4014, 0.5471, 0.4311, 0.5471, 0.4311, 0.5811, 0.4014, 0.5811, 0.4311, 0.5471, 0.4705, 0.5471, 0.4705, 0.5811, 0.4311, 0.5811, 0.4705, 0.5471, 0.5158, 0.5471, 0.4705, 0.5811, 0.349, 0.5471, 0.3678, 0.5471, 0.3678, 0.5811, 0.349, 0.5811, 0.3678, 0.5471, 0.375, 0.5471, 0.375, 0.5811, 0.3678, 0.5811, 0.375, 0.5811, 0.4014, 0.5811, 0.4014, 0.6334, 0.375, 0.6334, 0.4014, 0.5811, 0.4311, 0.5811, 0.4311, 0.6334, 0.4014, 0.6334, 0.4311, 0.5811, 0.4705, 0.5811, 0.4705, 0.6334, 0.4311, 0.6334, 0.4705, 0.5811, 0.5158, 0.5811, 0.5158, 0.6334, 0.4705, 0.6334, 0.5158, 0.5811, 0.5582, 0.5811, 0.5158, 0.6334, 0.349, 0.5811, 0.3678, 0.5811, 0.3678, 0.6334, 0.349, 0.6334, 0.3678, 0.5811, 0.375, 0.5811, 0.375, 0.6334, 0.3678, 0.6334, 0.375, 0.776, 0.4014, 0.776, 0.4014, 0.813, 0.375, 0.813, 0.4014, 0.776, 0.4311, 0.776, 0.4311, 0.813, 0.4014, 0.813, 0.4311, 0.776, 0.4705, 0.776, 0.4705, 0.813, 0.4311, 0.813, 0.4705, 0.776, 0.5158, 0.776, 0.5158, 0.813, 0.4705, 0.813, 0.5158, 0.776, 0.5582, 0.776, 0.5582, 0.813, 0.5158, 0.813, 0.5158, 0.6334, 0.5582, 0.5811, 0.5582, 0.6334, 0.5158, 0.7572, 0.5582, 0.7572, 0.5582, 0.776, 0.5158, 0.776, 0.4705, 0.7572, 0.5158, 0.7572, 0.5158, 0.776, 0.4705, 0.776, 0.4311, 0.7572, 0.4705, 0.7572, 0.4705, 0.776, 0.4311, 0.776, 0.4014, 0.7572, 0.4311, 0.7572, 0.4311, 0.776, 0.4014, 0.776, 0.312, 0.5811, 0.349, 0.5811, 0.349, 0.6334, 0.312, 0.6334, 0.312, 0.5471, 0.349, 0.5471, 0.349, 0.5811, 0.312, 0.5811, 0.4705, 0.5811, 0.5158, 0.5471, 0.5158, 0.5811, 0.312, 0.6334, 0.349, 0.6334, 0.349, 0.744, 0.312, 0.744, 0.375, 0.776, 0.4014, 0.776, 0.4014, 0.776, 0.375, 0.776, 0.349, 0.6334, 0.349, 0.744, 0.349, 0.744, 0.349, 0.6334, 0.3678, 0.5471, 0.375, 0.5471, 0.375, 0.5471, 0.3678, 0.5471, 0.5582, 0.5811, 0.5582, 0.6334, 0.5582, 0.6334, 0.5582, 0.5811, 0.5582, 0.7572, 0.5582, 0.776, 0.5582, 0.776, 0.5582, 0.7572, 0.5158, 0.5471, 0.5158, 0.5811, 0.5158, 0.5811, 0.5158, 0.5471, 0.312, 0.5471, 0.349, 0.5471, 0.349, 0.5471, 0.312, 0.5471, 0.4014, 0.813, 0.375, 0.813, 0.375, 0.813, 0.4014, 0.813, 0.4014, 0.776, 0.4014, 0.7572, 0.4014, 0.7572, 0.4014, 0.776, 0.4014, 0.75, 0.4014, 0.744, 0.4014, 0.744, 0.4014, 0.75, 0.4014, 0.6334, 0.375, 0.6334, 0.375, 0.6334, 0.4014, 0.6334, 0.349, 0.5471, 0.3678, 0.5471, 0.3678, 0.5471, 0.349, 0.5471, 0.312, 0.6334, 0.312, 0.5811, 0.312, 0.5811, 0.312, 0.6334, 0.4014, 0.744, 0.4014, 0.6334, 0.4014, 0.6334, 0.4014, 0.744, 0.312, 0.5811, 0.312, 0.5471, 0.312, 0.5471, 0.312, 0.5811, 0.4014, 0.7572, 0.4014, 0.75, 0.4014, 0.75, 0.4014, 0.7572, 0.3678, 0.6334, 0.349, 0.6334, 0.349, 0.6334, 0.3678, 0.6334, 0.4311, 0.813, 0.4014, 0.813, 0.4014, 0.813, 0.4311, 0.813, 0.5582, 0.744, 0.5582, 0.75, 0.5582, 0.75, 0.5582, 0.744, 0.4705, 0.813, 0.4311, 0.813, 0.4311, 0.813, 0.4705, 0.813, 0.5582, 0.6334, 0.5582, 0.744, 0.5582, 0.744, 0.5582, 0.6334, 0.375, 0.5471, 0.4014, 0.5471, 0.4014, 0.5471, 0.375, 0.5471, 0.5158, 0.813, 0.4705, 0.813, 0.4705, 0.813, 0.5158, 0.813, 0.5582, 0.75, 0.5582, 0.7572, 0.5582, 0.7572, 0.5582, 0.75, 0.4014, 0.5471, 0.4311, 0.5471, 0.4311, 0.5471, 0.4014, 0.5471, 0.375, 0.6334, 0.3678, 0.6334, 0.3678, 0.6334, 0.375, 0.6334, 0.5158, 0.5811, 0.5582, 0.5811, 0.5582, 0.5811, 0.5158, 0.5811, 0.5582, 0.813, 0.5158, 0.813, 0.5158, 0.813, 0.5582, 0.813, 0.4311, 0.5471, 0.4705, 0.5471, 0.4705, 0.5471, 0.4311, 0.5471, 0.5582, 0.776, 0.5582, 0.813, 0.5582, 0.813, 0.5582, 0.776, 0.312, 0.744, 0.312, 0.6334, 0.312, 0.6334, 0.312, 0.744, 0.4705, 0.5471, 0.5158, 0.5471, 0.5158, 0.5471, 0.4705, 0.5471, 0.7299, 0.744, 0.7299, 0.75, 0.75, 0.75, 0.75, 0.744, 0.6097, 0.8549, 0.6097, 0.875, 0.625, 0.875, 0.625, 0.8549, 0.7299, 0.7171, 0.7299, 0.744, 0.75, 0.744, 0.75, 0.7171, 0.1875, 0.4274, 0.375, 0.875, 0.375, 0.8549, 0.7299, 0.5, 0.7299, 0.5088, 0.75, 0.5088, 0.75, 0.5, 0.5842, 0.8549, 0.5842, 0.875, 0.6097, 0.875, 0.6097, 0.8549, 0.4757, 0.8549, 0.4757, 0.875, 0.4915, 0.875, 0.4915, 0.8549, 0.6097, 0.3951, 0.6097, 0.4474, 0.625, 0.4474, 0.625, 0.3951, 0.2701, 0.744, 0.2701, 0.75, 0.3224, 0.75, 0.3224, 0.744, 0.375, 0.3951, 0.375, 0.4474, 0.448, 0.4474, 0.448, 0.3951, 0.4287, 0.8549, 0.4287, 0.875, 0.448, 0.875, 0.448, 0.8549, 0.4915, 0.8549, 0.4915, 0.875, 0.5136, 0.875, 0.5136, 0.8549, 0.5136, 0.8549, 0.5136, 0.875, 0.5355, 0.875, 0.5355, 0.8549, 0.5355, 0.8549, 0.5355, 0.875, 0.5609, 0.875, 0.5609, 0.8549, 0.5609, 0.8549, 0.5609, 0.875, 0.5842, 0.875, 0.5842, 0.8549, 0.7299, 0.6333, 0.7299, 0.7171, 0.75, 0.7171, 0.75, 0.6333, 0.7299, 0.6038, 0.7299, 0.6333, 0.75, 0.6333, 0.75, 0.6038, 0.7299, 0.5779, 0.7299, 0.6038, 0.75, 0.6038, 0.75, 0.5779, 0.7299, 0.5569, 0.7299, 0.5779, 0.75, 0.5779, 0.75, 0.5569, 0.7299, 0.5442, 0.7299, 0.5569, 0.75, 0.5569, 0.75, 0.5442, 0.7299, 0.5407, 0.7299, 0.5442, 0.75, 0.5442, 0.75, 0.5407, 0.7299, 0.5088, 0.7299, 0.5407, 0.75, 0.5407, 0.75, 0.5088, 0.4197, 0.8026, 0.4197, 0.8549, 0.4287, 0.8549, 0.4287, 0.8026, 0.6776, 0.5088, 0.6776, 0.5407, 0.7299, 0.5407, 0.7299, 0.5088, 0.6776, 0.5407, 0.6776, 0.5442, 0.7299, 0.5442, 0.7299, 0.5407, 0.6776, 0.5442, 0.6776, 0.5569, 0.7299, 0.5569, 0.7299, 0.5442, 0.6776, 0.5569, 0.6776, 0.5779, 0.7299, 0.5779, 0.7299, 0.5569, 0.6776, 0.5779, 0.6776, 0.6038, 0.7299, 0.6038, 0.7299, 0.5779, 0.6776, 0.6038, 0.6776, 0.6333, 0.7299, 0.6333, 0.7299, 0.6038, 0.6776, 0.6333, 0.6776, 0.7171, 0.7299, 0.7171, 0.7299, 0.6333, 0.5609, 0.8026, 0.5609, 0.8549, 0.5842, 0.8549, 0.5842, 0.8026, 0.5355, 0.8026, 0.5355, 0.8549, 0.5609, 0.8549, 0.5609, 0.8026, 0.5136, 0.8026, 0.5136, 0.8549, 0.5355, 0.8549, 0.5355, 0.8026, 0.4915, 0.8026, 0.4915, 0.8549, 0.5136, 0.8549, 0.5136, 0.8026, 0.4618, 0.8026, 0.4618, 0.8549, 0.4757, 0.8549, 0.4757, 0.8026, 0.4287, 0.8026, 0.4287, 0.8549, 0.448, 0.8549, 0.448, 0.8026, 0.375, 0.375, 0.375, 0.3951, 0.448, 0.3951, 0.448, 0.375, 0.25, 0.744, 0.25, 0.75, 0.2701, 0.75, 0.2701, 0.744, 0.6097, 0.375, 0.6097, 0.3951, 0.625, 0.3951, 0.625, 0.375, 0.4757, 0.8026, 0.4757, 0.8549, 0.4915, 0.8549, 0.4915, 0.8026, 0.5842, 0.8026, 0.5842, 0.8549, 0.6097, 0.8549, 0.6097, 0.8026, 0.6776, 0.5, 0.6776, 0.5088, 0.7299, 0.5088, 0.7299, 0.5, 0.375, 0.8026, 0.1875, 0.4274, 0.375, 0.8549, 0.375, 0.8026, 0.6776, 0.7171, 0.6776, 0.744, 0.7299, 0.744, 0.7299, 0.7171, 0.6097, 0.8026, 0.6097, 0.8549, 0.625, 0.8549, 0.625, 0.8026, 0.6776, 0.744, 0.6776, 0.75, 0.7299, 0.75, 0.7299, 0.744, 0.448, 0.8026, 0.448, 0.8549, 0.4618, 0.8549, 0.4618, 0.8026, 0.375, 0.8026, 0.375, 0.8549, 0.4106, 0.8549, 0.4106, 0.8026, 0.375, 0.8549, 0.375, 0.875, 0.4106, 0.875, 0.4106, 0.8549, 0.4106, 0.8026, 0.4106, 0.8549, 0.4197, 0.8549, 0.4197, 0.8026, 0.7299, 0.744, 0.75, 0.744, 0.75, 0.75, 0.7299, 0.75, 0.6097, 0.8549, 0.625, 0.8549, 0.625, 0.875, 0.6097, 0.875, 0.7299, 0.7171, 0.75, 0.7171, 0.75, 0.744, 0.7299, 0.744, 0.1875, 0.4274, 0.375, 0.8549, 0.375, 0.875, 0.7299, 0.5, 0.75, 0.5, 0.75, 0.5088, 0.7299, 0.5088, 0.5842, 0.8549, 0.6097, 0.8549, 0.6097, 0.875, 0.5842, 0.875, 0.4757, 0.8549, 0.4915, 0.8549, 0.4915, 0.875, 0.4757, 0.875, 0.6097, 0.3951, 0.625, 0.3951, 0.625, 0.4474, 0.6097, 0.4474, 0.2701, 0.744, 0.3224, 0.744, 0.3224, 0.75, 0.2701, 0.75, 0.375, 0.3951, 0.448, 0.3951, 0.448, 0.4474, 0.375, 0.4474, 0.4287, 0.8549, 0.448, 0.8549, 0.448, 0.875, 0.4287, 0.875, 0.4915, 0.8549, 0.5136, 0.8549, 0.5136, 0.875, 0.4915, 0.875, 0.5136, 0.8549, 0.5355, 0.8549, 0.5355, 0.875, 0.5136, 0.875, 0.5355, 0.8549, 0.5609, 0.8549, 0.5609, 0.875, 0.5355, 0.875, 0.5609, 0.8549, 0.5842, 0.8549, 0.5842, 0.875, 0.5609, 0.875, 0.7299, 0.6333, 0.75, 0.6333, 0.75, 0.7171, 0.7299, 0.7171, 0.7299, 0.6038, 0.75, 0.6038, 0.75, 0.6333, 0.7299, 0.6333, 0.7299, 0.5779, 0.75, 0.5779, 0.75, 0.6038, 0.7299, 0.6038, 0.7299, 0.5569, 0.75, 0.5569, 0.75, 0.5779, 0.7299, 0.5779, 0.7299, 0.5442, 0.75, 0.5442, 0.75, 0.5569, 0.7299, 0.5569, 0.7299, 0.5407, 0.75, 0.5407, 0.75, 0.5442, 0.7299, 0.5442, 0.7299, 0.5088, 0.75, 0.5088, 0.75, 0.5407, 0.7299, 0.5407, 0.4197, 0.8026, 0.4287, 0.8026, 0.4287, 0.8549, 0.4197, 0.8549, 0.6776, 0.5088, 0.7299, 0.5088, 0.7299, 0.5407, 0.6776, 0.5407, 0.6776, 0.5407, 0.7299, 0.5407, 0.7299, 0.5442, 0.6776, 0.5442, 0.6776, 0.5442, 0.7299, 0.5442, 0.7299, 0.5569, 0.6776, 0.5569, 0.6776, 0.5569, 0.7299, 0.5569, 0.7299, 0.5779, 0.6776, 0.5779, 0.6776, 0.5779, 0.7299, 0.5779, 0.7299, 0.6038, 0.6776, 0.6038, 0.6776, 0.6038, 0.7299, 0.6038, 0.7299, 0.6333, 0.6776, 0.6333, 0.6776, 0.6333, 0.7299, 0.6333, 0.7299, 0.7171, 0.6776, 0.7171, 0.5609, 0.8026, 0.5842, 0.8026, 0.5842, 0.8549, 0.5609, 0.8549, 0.5355, 0.8026, 0.5609, 0.8026, 0.5609, 0.8549, 0.5355, 0.8549, 0.5136, 0.8026, 0.5355, 0.8026, 0.5355, 0.8549, 0.5136, 0.8549, 0.4915, 0.8026, 0.5136, 0.8026, 0.5136, 0.8549, 0.4915, 0.8549, 0.4618, 0.8026, 0.4757, 0.8026, 0.4757, 0.8549, 0.4618, 0.8549, 0.4287, 0.8026, 0.448, 0.8026, 0.448, 0.8549, 0.4287, 0.8549, 0.375, 0.375, 0.448, 0.375, 0.448, 0.3951, 0.375, 0.3951, 0.25, 0.744, 0.2701, 0.744, 0.2701, 0.75, 0.25, 0.75, 0.6097, 0.375, 0.625, 0.375, 0.625, 0.3951, 0.6097, 0.3951, 0.4757, 0.8026, 0.4915, 0.8026, 0.4915, 0.8549, 0.4757, 0.8549, 0.5842, 0.8026, 0.6097, 0.8026, 0.6097, 0.8549, 0.5842, 0.8549, 0.6776, 0.5, 0.7299, 0.5, 0.7299, 0.5088, 0.6776, 0.5088, 0.375, 0.8026, 0.375, 0.8026, 0.375, 0.8549, 0.1875, 0.4274, 0.6776, 0.7171, 0.7299, 0.7171, 0.7299, 0.744, 0.6776, 0.744, 0.6097, 0.8026, 0.625, 0.8026, 0.625, 0.8549, 0.6097, 0.8549, 0.6776, 0.744, 0.7299, 0.744, 0.7299, 0.75, 0.6776, 0.75, 0.448, 0.8026, 0.4618, 0.8026, 0.4618, 0.8549, 0.448, 0.8549, 0.375, 0.8026, 0.4106, 0.8026, 0.4106, 0.8549, 0.375, 0.8549, 0.375, 0.8549, 0.4106, 0.8549, 0.4106, 0.875, 0.375, 0.875, 0.4106, 0.8026, 0.4197, 0.8026, 0.4197, 0.8549, 0.4106, 0.8549, 0.7299, 0.744, 0.75, 0.744, 0.75, 0.75, 0.7299, 0.75, 0.6097, 0.8549, 0.625, 0.8549, 0.625, 0.875, 0.6097, 0.875, 0.7299, 0.7171, 0.75, 0.7171, 0.75, 0.744, 0.7299, 0.744, 0.1875, 0.4274, 0.375, 0.8549, 0.375, 0.875, 0.7299, 0.5, 0.75, 0.5, 0.75, 0.5088, 0.7299, 0.5088, 0.5842, 0.8549, 0.6097, 0.8549, 0.6097, 0.875, 0.5842, 0.875, 0.4757, 0.8549, 0.4915, 0.8549, 0.4915, 0.875, 0.4757, 0.875, 0.6097, 0.3951, 0.625, 0.3951, 0.625, 0.4474, 0.6097, 0.4474, 0.2701, 0.744, 0.3224, 0.744, 0.3224, 0.75, 0.2701, 0.75, 0.375, 0.3951, 0.448, 0.3951, 0.448, 0.4474, 0.375, 0.4474, 0.4287, 0.8549, 0.448, 0.8549, 0.448, 0.875, 0.4287, 0.875, 0.4915, 0.8549, 0.5136, 0.8549, 0.5136, 0.875, 0.4915, 0.875, 0.5136, 0.8549, 0.5355, 0.8549, 0.5355, 0.875, 0.5136, 0.875, 0.5355, 0.8549, 0.5609, 0.8549, 0.5609, 0.875, 0.5355, 0.875, 0.5609, 0.8549, 0.5842, 0.8549, 0.5842, 0.875, 0.5609, 0.875, 0.7299, 0.6333, 0.75, 0.6333, 0.75, 0.7171, 0.7299, 0.7171, 0.7299, 0.6038, 0.75, 0.6038, 0.75, 0.6333, 0.7299, 0.6333, 0.7299, 0.5779, 0.75, 0.5779, 0.75, 0.6038, 0.7299, 0.6038, 0.7299, 0.5569, 0.75, 0.5569, 0.75, 0.5779, 0.7299, 0.5779, 0.7299, 0.5442, 0.75, 0.5442, 0.75, 0.5569, 0.7299, 0.5569, 0.7299, 0.5407, 0.75, 0.5407, 0.75, 0.5442, 0.7299, 0.5442, 0.7299, 0.5088, 0.75, 0.5088, 0.75, 0.5407, 0.7299, 0.5407, 0.4197, 0.8026, 0.4287, 0.8026, 0.4287, 0.8549, 0.4197, 0.8549, 0.6776, 0.5088, 0.7299, 0.5088, 0.7299, 0.5407, 0.6776, 0.5407, 0.6776, 0.5407, 0.7299, 0.5407, 0.7299, 0.5442, 0.6776, 0.5442, 0.6776, 0.5442, 0.7299, 0.5442, 0.7299, 0.5569, 0.6776, 0.5569, 0.6776, 0.5569, 0.7299, 0.5569, 0.7299, 0.5779, 0.6776, 0.5779, 0.6776, 0.5779, 0.7299, 0.5779, 0.7299, 0.6038, 0.6776, 0.6038, 0.6776, 0.6038, 0.7299, 0.6038, 0.7299, 0.6333, 0.6776, 0.6333, 0.6776, 0.6333, 0.7299, 0.6333, 0.7299, 0.7171, 0.6776, 0.7171, 0.5609, 0.8026, 0.5842, 0.8026, 0.5842, 0.8549, 0.5609, 0.8549, 0.5355, 0.8026, 0.5609, 0.8026, 0.5609, 0.8549, 0.5355, 0.8549, 0.5136, 0.8026, 0.5355, 0.8026, 0.5355, 0.8549, 0.5136, 0.8549, 0.4915, 0.8026, 0.5136, 0.8026, 0.5136, 0.8549, 0.4915, 0.8549, 0.4618, 0.8026, 0.4757, 0.8026, 0.4757, 0.8549, 0.4618, 0.8549, 0.4287, 0.8026, 0.448, 0.8026, 0.448, 0.8549, 0.4287, 0.8549, 0.375, 0.375, 0.448, 0.375, 0.448, 0.3951, 0.375, 0.3951, 0.25, 0.744, 0.2701, 0.744, 0.2701, 0.75, 0.25, 0.75, 0.6097, 0.375, 0.625, 0.375, 0.625, 0.3951, 0.6097, 0.3951, 0.4757, 0.8026, 0.4915, 0.8026, 0.4915, 0.8549, 0.4757, 0.8549, 0.5842, 0.8026, 0.6097, 0.8026, 0.6097, 0.8549, 0.5842, 0.8549, 0.6776, 0.5, 0.7299, 0.5, 0.7299, 0.5088, 0.6776, 0.5088, 0.375, 0.8026, 0.375, 0.8026, 0.375, 0.8549, 0.1875, 0.4274, 0.6776, 0.7171, 0.7299, 0.7171, 0.7299, 0.744, 0.6776, 0.744, 0.6097, 0.8026, 0.625, 0.8026, 0.625, 0.8549, 0.6097, 0.8549, 0.6776, 0.744, 0.7299, 0.744, 0.7299, 0.75, 0.6776, 0.75, 0.448, 0.8026, 0.4618, 0.8026, 0.4618, 0.8549, 0.448, 0.8549, 0.375, 0.8026, 0.4106, 0.8026, 0.4106, 0.8549, 0.375, 0.8549, 0.375, 0.8549, 0.4106, 0.8549, 0.4106, 0.875, 0.375, 0.875, 0.4106, 0.8026, 0.4197, 0.8026, 0.4197, 0.8549, 0.4106, 0.8549, 0.7299, 0.744, 0.7299, 0.75, 0.75, 0.75, 0.75, 0.744, 0.6097, 0.8549, 0.6097, 0.875, 0.625, 0.875, 0.625, 0.8549, 0.7299, 0.7171, 0.7299, 0.744, 0.75, 0.744, 0.75, 0.7171, 0.1875, 0.4274, 0.375, 0.875, 0.375, 0.8549, 0.7299, 0.5, 0.7299, 0.5088, 0.75, 0.5088, 0.75, 0.5, 0.5842, 0.8549, 0.5842, 0.875, 0.6097, 0.875, 0.6097, 0.8549, 0.4757, 0.8549, 0.4757, 0.875, 0.4915, 0.875, 0.4915, 0.8549, 0.6097, 0.3951, 0.6097, 0.4474, 0.625, 0.4474, 0.625, 0.3951, 0.2701, 0.744, 0.2701, 0.75, 0.3224, 0.75, 0.3224, 0.744, 0.375, 0.3951, 0.375, 0.4474, 0.448, 0.4474, 0.448, 0.3951, 0.4287, 0.8549, 0.4287, 0.875, 0.448, 0.875, 0.448, 0.8549, 0.4915, 0.8549, 0.4915, 0.875, 0.5136, 0.875, 0.5136, 0.8549, 0.5136, 0.8549, 0.5136, 0.875, 0.5355, 0.875, 0.5355, 0.8549, 0.5355, 0.8549, 0.5355, 0.875, 0.5609, 0.875, 0.5609, 0.8549, 0.5609, 0.8549, 0.5609, 0.875, 0.5842, 0.875, 0.5842, 0.8549, 0.7299, 0.6333, 0.7299, 0.7171, 0.75, 0.7171, 0.75, 0.6333, 0.7299, 0.6038, 0.7299, 0.6333, 0.75, 0.6333, 0.75, 0.6038, 0.7299, 0.5779, 0.7299, 0.6038, 0.75, 0.6038, 0.75, 0.5779, 0.7299, 0.5569, 0.7299, 0.5779, 0.75, 0.5779, 0.75, 0.5569, 0.7299, 0.5442, 0.7299, 0.5569, 0.75, 0.5569, 0.75, 0.5442, 0.7299, 0.5407, 0.7299, 0.5442, 0.75, 0.5442, 0.75, 0.5407, 0.7299, 0.5088, 0.7299, 0.5407, 0.75, 0.5407, 0.75, 0.5088, 0.4197, 0.8026, 0.4197, 0.8549, 0.4287, 0.8549, 0.4287, 0.8026, 0.6776, 0.5088, 0.6776, 0.5407, 0.7299, 0.5407, 0.7299, 0.5088, 0.6776, 0.5407, 0.6776, 0.5442, 0.7299, 0.5442, 0.7299, 0.5407, 0.6776, 0.5442, 0.6776, 0.5569, 0.7299, 0.5569, 0.7299, 0.5442, 0.6776, 0.5569, 0.6776, 0.5779, 0.7299, 0.5779, 0.7299, 0.5569, 0.6776, 0.5779, 0.6776, 0.6038, 0.7299, 0.6038, 0.7299, 0.5779, 0.6776, 0.6038, 0.6776, 0.6333, 0.7299, 0.6333, 0.7299, 0.6038, 0.6776, 0.6333, 0.6776, 0.7171, 0.7299, 0.7171, 0.7299, 0.6333, 0.5609, 0.8026, 0.5609, 0.8549, 0.5842, 0.8549, 0.5842, 0.8026, 0.5355, 0.8026, 0.5355, 0.8549, 0.5609, 0.8549, 0.5609, 0.8026, 0.5136, 0.8026, 0.5136, 0.8549, 0.5355, 0.8549, 0.5355, 0.8026, 0.4915, 0.8026, 0.4915, 0.8549, 0.5136, 0.8549, 0.5136, 0.8026, 0.4618, 0.8026, 0.4618, 0.8549, 0.4757, 0.8549, 0.4757, 0.8026, 0.4287, 0.8026, 0.4287, 0.8549, 0.448, 0.8549, 0.448, 0.8026, 0.375, 0.375, 0.375, 0.3951, 0.448, 0.3951, 0.448, 0.375, 0.25, 0.744, 0.25, 0.75, 0.2701, 0.75, 0.2701, 0.744, 0.6097, 0.375, 0.6097, 0.3951, 0.625, 0.3951, 0.625, 0.375, 0.4757, 0.8026, 0.4757, 0.8549, 0.4915, 0.8549, 0.4915, 0.8026, 0.5842, 0.8026, 0.5842, 0.8549, 0.6097, 0.8549, 0.6097, 0.8026, 0.6776, 0.5, 0.6776, 0.5088, 0.7299, 0.5088, 0.7299, 0.5, 0.375, 0.8026, 0.1875, 0.4274, 0.375, 0.8549, 0.375, 0.8026, 0.6776, 0.7171, 0.6776, 0.744, 0.7299, 0.744, 0.7299, 0.7171, 0.6097, 0.8026, 0.6097, 0.8549, 0.625, 0.8549, 0.625, 0.8026, 0.6776, 0.744, 0.6776, 0.75, 0.7299, 0.75, 0.7299, 0.744, 0.448, 0.8026, 0.448, 0.8549, 0.4618, 0.8549, 0.4618, 0.8026, 0.375, 0.8026, 0.375, 0.8549, 0.4106, 0.8549, 0.4106, 0.8026, 0.375, 0.8549, 0.375, 0.875, 0.4106, 0.875, 0.4106, 0.8549, 0.4106, 0.8026, 0.4106, 0.8549, 0.4197, 0.8549, 0.4197, 0.8026, 0.448, 0.875, 0.448, 0.8549, 0.448, 0.8549, 0.448, 0.875, 0.3224, 0.744, 0.3224, 0.75, 0.3224, 0.75, 0.3224, 0.744, 0.6776, 0.6333, 0.6776, 0.6038, 0.6776, 0.6038, 0.6776, 0.6333, 0.4915, 0.8026, 0.4757, 0.8026, 0.4757, 0.8026, 0.4915, 0.8026, 0.448, 0.4474, 0.375, 0.4474, 0.375, 0.4474, 0.448, 0.4474, 0.6776, 0.5407, 0.6776, 0.5442, 0.6776, 0.5442, 0.6776, 0.5407, 0.4757, 0.8549, 0.4757, 0.875, 0.4757, 0.875, 0.4757, 0.8549, 0.6776, 0.5088, 0.6776, 0.5, 0.6776, 0.5, 0.6776, 0.5088, 0.75, 0.5779, 0.75, 0.6038, 0.75, 0.6038, 0.75, 0.5779, 0.5136, 0.875, 0.5355, 0.875, 0.5355, 0.875, 0.5136, 0.875, 0.6776, 0.744, 0.6776, 0.7171, 0.6776, 0.7171, 0.6776, 0.744, 0.375, 0.375, 0.375, 0.3951, 0.375, 0.3951, 0.375, 0.375, 0.4757, 0.8026, 0.4618, 0.8026, 0.4618, 0.8026, 0.4757, 0.8026, 0.6776, 0.5088, 0.6776, 0.5407, 0.6776, 0.5407, 0.6776, 0.5088, 0.6776, 0.6038, 0.6776, 0.5779, 0.6776, 0.5779, 0.6776, 0.6038, 0.5355, 0.8026, 0.5136, 0.8026, 0.5136, 0.8026, 0.5355, 0.8026, 0.6097, 0.8026, 0.625, 0.8026, 0.625, 0.8026, 0.6097, 0.8026, 0.4618, 0.8549, 0.4757, 0.8549, 0.4757, 0.8549, 0.4618, 0.8549, 0.6776, 0.75, 0.6776, 0.744, 0.6776, 0.744, 0.6776, 0.75, 0.75, 0.75, 0.75, 0.744, 0.75, 0.744, 0.75, 0.75, 0.4618, 0.8549, 0.448, 0.8549, 0.448, 0.8549, 0.4618, 0.8549, 0.448, 0.8026, 0.4287, 0.8026, 0.4287, 0.8026, 0.448, 0.8026, 0.5355, 0.875, 0.5609, 0.875, 0.5609, 0.875, 0.5355, 0.875, 0.448, 0.8026, 0.4618, 0.8026, 0.4618, 0.8026, 0.448, 0.8026, 0.75, 0.744, 0.75, 0.7171, 0.75, 0.7171, 0.75, 0.744, 0.375, 0.3951, 0.375, 0.375, 0.375, 0.375, 0.375, 0.3951, 0.4197, 0.8026, 0.4106, 0.8026, 0.4106, 0.8026, 0.4197, 0.8026, 0.4287, 0.8549, 0.4287, 0.875, 0.4287, 0.875, 0.4287, 0.8549, 0.6776, 0.5779, 0.6776, 0.5569, 0.6776, 0.5569, 0.6776, 0.5779, 0.5609, 0.8026, 0.5355, 0.8026, 0.5355, 0.8026, 0.5609, 0.8026, 0.448, 0.8549, 0.448, 0.875, 0.448, 0.875, 0.448, 0.8549, 0.2701, 0.744, 0.25, 0.744, 0.25, 0.744, 0.2701, 0.744, 0.4106, 0.8549, 0.4197, 0.8549, 0.4197, 0.8549, 0.4106, 0.8549, 0.4106, 0.8026, 0.375, 0.8026, 0.375, 0.8026, 0.4106, 0.8026, 0.75, 0.744, 0.75, 0.75, 0.75, 0.75, 0.75, 0.744, 0.375, 0.3951, 0.375, 0.4474, 0.375, 0.4474, 0.375, 0.3951, 0.5609, 0.875, 0.5842, 0.875, 0.5842, 0.875, 0.5609, 0.875, 0.4757, 0.8026, 0.4915, 0.8026, 0.4915, 0.8026, 0.4757, 0.8026, 0.5136, 0.8026, 0.4915, 0.8026, 0.4915, 0.8026, 0.5136, 0.8026, 0.75, 0.7171, 0.75, 0.744, 0.75, 0.744, 0.75, 0.7171, 0.4106, 0.875, 0.4106, 0.8549, 0.4106, 0.8549, 0.4106, 0.875, 0.6776, 0.5569, 0.6776, 0.5442, 0.6776, 0.5442, 0.6776, 0.5569, 0.5842, 0.8026, 0.5609, 0.8026, 0.5609, 0.8026, 0.5842, 0.8026, 0.4757, 0.875, 0.4757, 0.8549, 0.4757, 0.8549, 0.4757, 0.875, 0.6097, 0.875, 0.625, 0.875, 0.625, 0.875, 0.6097, 0.875, 0.25, 0.744, 0.2701, 0.744, 0.2701, 0.744, 0.25, 0.744, 0.4287, 0.8026, 0.4197, 0.8026, 0.4197, 0.8026, 0.4287, 0.8026, 0.3224, 0.744, 0.2701, 0.744, 0.2701, 0.744, 0.3224, 0.744, 0.5355, 0.875, 0.5136, 0.875, 0.5136, 0.875, 0.5355, 0.875, 0.4197, 0.8549, 0.4287, 0.8549, 0.4287, 0.8549, 0.4197, 0.8549, 0.5842, 0.875, 0.6097, 0.875, 0.6097, 0.875, 0.5842, 0.875, 0.5136, 0.8026, 0.5355, 0.8026, 0.5355, 0.8026, 0.5136, 0.8026, 0.375, 0.8026, 0.4106, 0.8026, 0.4106, 0.8026, 0.375, 0.8026, 0.6776, 0.5442, 0.6776, 0.5407, 0.6776, 0.5407, 0.6776, 0.5442, 0.6097, 0.8026, 0.5842, 0.8026, 0.5842, 0.8026, 0.6097, 0.8026, 0.4915, 0.8026, 0.5136, 0.8026, 0.5136, 0.8026, 0.4915, 0.8026, 0.375, 0.4474, 0.448, 0.4474, 0.448, 0.4474, 0.375, 0.4474, 0.5609, 0.875, 0.5355, 0.875, 0.5355, 0.875, 0.5609, 0.875, 0.75, 0.7171, 0.75, 0.6333, 0.75, 0.6333, 0.75, 0.7171, 0.5355, 0.8026, 0.5609, 0.8026, 0.5609, 0.8026, 0.5355, 0.8026, 0.625, 0.875, 0.6097, 0.875, 0.6097, 0.875, 0.625, 0.875, 0.6776, 0.5407, 0.6776, 0.5088, 0.6776, 0.5088, 0.6776, 0.5407, 0.6776, 0.6333, 0.6776, 0.7171, 0.6776, 0.7171, 0.6776, 0.6333, 0.4618, 0.8026, 0.4757, 0.8026, 0.4757, 0.8026, 0.4618, 0.8026, 0.5842, 0.875, 0.5609, 0.875, 0.5609, 0.875, 0.5842, 0.875, 0.375, 0.8026, 0.375, 0.8026, 0.375, 0.8026, 0.375, 0.8026, 0.4757, 0.8549, 0.4618, 0.8549, 0.4618, 0.8549, 0.4757, 0.8549, 0.4287, 0.8026, 0.448, 0.8026, 0.448, 0.8026, 0.4287, 0.8026, 0.75, 0.6333, 0.75, 0.6038, 0.75, 0.6038, 0.75, 0.6333, 0.5609, 0.8026, 0.5842, 0.8026, 0.5842, 0.8026, 0.5609, 0.8026, 0.6097, 0.4474, 0.625, 0.4474, 0.625, 0.4474, 0.6097, 0.4474, 0.448, 0.8549, 0.4618, 0.8549, 0.4618, 0.8549, 0.448, 0.8549, 0.6776, 0.6038, 0.6776, 0.6333, 0.6776, 0.6333, 0.6776, 0.6038, 0.3224, 0.75, 0.3224, 0.744, 0.3224, 0.744, 0.3224, 0.75, 0.4106, 0.8026, 0.4197, 0.8026, 0.4197, 0.8026, 0.4106, 0.8026, 0.4287, 0.875, 0.4287, 0.8549, 0.4287, 0.8549, 0.4287, 0.875, 0.6097, 0.875, 0.5842, 0.875, 0.5842, 0.875, 0.6097, 0.875, 0.4197, 0.8549, 0.4106, 0.8549, 0.4106, 0.8549, 0.4197, 0.8549, 0.75, 0.6038, 0.75, 0.5779, 0.75, 0.5779, 0.75, 0.6038, 0.5842, 0.8026, 0.6097, 0.8026, 0.6097, 0.8026, 0.5842, 0.8026, 0.6776, 0.5, 0.6776, 0.5088, 0.6776, 0.5088, 0.6776, 0.5, 0.375, 0.4474, 0.375, 0.3951, 0.375, 0.3951, 0.375, 0.4474, 0.6776, 0.5779, 0.6776, 0.6038, 0.6776, 0.6038, 0.6776, 0.5779, 0.6776, 0.7171, 0.6776, 0.744, 0.6776, 0.744, 0.6776, 0.7171, 0.4106, 0.8549, 0.4106, 0.875, 0.4106, 0.875, 0.4106, 0.8549, 0.75, 0.6333, 0.75, 0.7171, 0.75, 0.7171, 0.75, 0.6333, 0.625, 0.8026, 0.6097, 0.8026, 0.6097, 0.8026, 0.625, 0.8026, 0.4197, 0.8026, 0.4287, 0.8026, 0.4287, 0.8026, 0.4197, 0.8026, 0.2701, 0.744, 0.3224, 0.744, 0.3224, 0.744, 0.2701, 0.744, 0.6776, 0.5569, 0.6776, 0.5779, 0.6776, 0.5779, 0.6776, 0.5569, 0.6776, 0.7171, 0.6776, 0.6333, 0.6776, 0.6333, 0.6776, 0.7171, 0.6776, 0.744, 0.6776, 0.75, 0.6776, 0.75, 0.6776, 0.744, 0.375, 0.8026, 0.375, 0.8026, 0.375, 0.8026, 0.375, 0.8026, 0.4287, 0.8549, 0.4197, 0.8549, 0.4197, 0.8549, 0.4287, 0.8549, 0.4618, 0.8026, 0.448, 0.8026, 0.448, 0.8026, 0.4618, 0.8026, 0.625, 0.4474, 0.6097, 0.4474, 0.6097, 0.4474, 0.625, 0.4474, 0.6776, 0.5442, 0.6776, 0.5569, 0.6776, 0.5569, 0.6776, 0.5442, 0.75, 0.6038, 0.75, 0.6333, 0.75, 0.6333, 0.75, 0.6038, 0.6097, 0.4928, 0.625, 0.4928, 0.625, 0.5, 0.6097, 0.5, 0.6097, 0.744, 0.625, 0.744, 0.625, 0.75, 0.6097, 0.75, 0.3678, 0.744, 0.375, 0.75, 0.3678, 0.75, 0.6322, 0.744, 0.75, 0.744, 0.75, 0.75, 0.6322, 0.75, 0.6097, 0.7572, 0.625, 0.7572, 0.625, 0.875, 0.6097, 0.875, 0.6322, 0.5088, 0.75, 0.5088, 0.75, 0.744, 0.6322, 0.744, 0.3678, 0.5088, 0.375, 0.5088, 0.375, 0.744, 0.3678, 0.744, 0.6097, 0.5088, 0.625, 0.5088, 0.625, 0.744, 0.6097, 0.744, 0.6097, 0.5, 0.625, 0.5, 0.625, 0.5088, 0.6097, 0.5088, 0.3678, 0.5, 0.375, 0.5, 0.3678, 0.5088, 0.6322, 0.5, 0.75, 0.5, 0.75, 0.5088, 0.6322, 0.5088, 0.625, 0.5, 0.6322, 0.5088, 0.625, 0.5088, 0.25, 0.5, 0.3678, 0.5, 0.3678, 0.5088, 0.25, 0.5088, 0.25, 0.5088, 0.3678, 0.5088, 0.3678, 0.744, 0.25, 0.744, 0.625, 0.5088, 0.6322, 0.5088, 0.6322, 0.744, 0.625, 0.744, 0.6097, 0.75, 0.625, 0.75, 0.625, 0.7572, 0.6097, 0.7572, 0.625, 0.744, 0.6322, 0.744, 0.625, 0.75, 0.25, 0.744, 0.3678, 0.744, 0.3678, 0.75, 0.25, 0.75, 0.6097, 0.375, 0.625, 0.375, 0.625, 0.4928, 0.6097, 0.4928, 0.375, 0.375, 0.6097, 0.375, 0.6097, 0.4928, 0.375, 0.4928, 0.375, 0.75, 0.6097, 0.75, 0.6097, 0.7572, 0.375, 0.7572, 0.375, 0.5, 0.6097, 0.5, 0.6097, 0.5088, 0.375, 0.5088, 0.375, 0.5088, 0.6097, 0.5088, 0.6097, 0.744, 0.375, 0.744, 0.375, 0.7572, 0.6097, 0.7572, 0.6097, 0.875, 0.375, 0.875, 0.375, 0.744, 0.6097, 0.744, 0.6097, 0.75, 0.375, 0.75, 0.375, 0.4928, 0.6097, 0.4928, 0.6097, 0.5, 0.375, 0.5, 0.625, 0.75, 0.6322, 0.744, 0.6322, 0.75, 0.6322, 0.5088, 0.625, 0.5, 0.6322, 0.5, 0.3678, 0.5088, 0.375, 0.5, 0.375, 0.5088, 0.375, 0.75, 0.3678, 0.744, 0.375, 0.744, 0.6097, 0.4928, 0.6097, 0.5, 0.625, 0.5, 0.625, 0.4928, 0.6097, 0.744, 0.6097, 0.75, 0.625, 0.75, 0.625, 0.744, 0.3678, 0.744, 0.3678, 0.75, 0.375, 0.75, 0.6322, 0.744, 0.6322, 0.75, 0.75, 0.75, 0.75, 0.744, 0.6097, 0.7572, 0.6097, 0.875, 0.625, 0.875, 0.625, 0.7572, 0.6322, 0.5088, 0.6322, 0.744, 0.75, 0.744, 0.75, 0.5088, 0.3678, 0.5088, 0.3678, 0.744, 0.375, 0.744, 0.375, 0.5088, 0.6097, 0.5088, 0.6097, 0.744, 0.625, 0.744, 0.625, 0.5088, 0.6097, 0.5, 0.6097, 0.5088, 0.625, 0.5088, 0.625, 0.5, 0.3678, 0.5, 0.3678, 0.5088, 0.375, 0.5, 0.6322, 0.5, 0.6322, 0.5088, 0.75, 0.5088, 0.75, 0.5, 0.625, 0.5, 0.625, 0.5088, 0.6322, 0.5088, 0.25, 0.5, 0.25, 0.5088, 0.3678, 0.5088, 0.3678, 0.5, 0.25, 0.5088, 0.25, 0.744, 0.3678, 0.744, 0.3678, 0.5088, 0.625, 0.5088, 0.625, 0.744, 0.6322, 0.744, 0.6322, 0.5088, 0.6097, 0.75, 0.6097, 0.7572, 0.625, 0.7572, 0.625, 0.75, 0.625, 0.744, 0.625, 0.75, 0.6322, 0.744, 0.25, 0.744, 0.25, 0.75, 0.3678, 0.75, 0.3678, 0.744, 0.6097, 0.375, 0.6097, 0.4928, 0.625, 0.4928, 0.625, 0.375, 0.375, 0.375, 0.375, 0.4928, 0.6097, 0.4928, 0.6097, 0.375, 0.375, 0.75, 0.375, 0.7572, 0.6097, 0.7572, 0.6097, 0.75, 0.375, 0.5, 0.375, 0.5088, 0.6097, 0.5088, 0.6097, 0.5, 0.375, 0.5088, 0.375, 0.744, 0.6097, 0.744, 0.6097, 0.5088, 0.375, 0.7572, 0.375, 0.875, 0.6097, 0.875, 0.6097, 0.7572, 0.375, 0.744, 0.375, 0.75, 0.6097, 0.75, 0.6097, 0.744, 0.375, 0.4928, 0.375, 0.5, 0.6097, 0.5, 0.6097, 0.4928, 0.625, 0.75, 0.6322, 0.75, 0.6322, 0.744, 0.6322, 0.5088, 0.6322, 0.5, 0.625, 0.5, 0.3678, 0.5088, 0.375, 0.5088, 0.375, 0.5, 0.375, 0.75, 0.375, 0.744, 0.3678, 0.744, 0.0, 0.0, 0.0, 0.0, 0.0, 0.0, 0.0, 0.0, 0.0, 0.0, 0.0, 0.0, 0.0, 0.0, 0.0, 0.0, 0.0, 0.0, 0.0, 0.0, 0.0, 0.0, 0.0, 0.0, 0.0, 0.0, 0.0, 0.0, 0.0, 0.0, 0.0, 0.0, 0.0, 0.0, 0.0, 0.0, 0.0, 0.0, 0.0, 0.0, 0.0, 0.0, 0.0, 0.0, 0.0, 0.0, 0.0, 0.0, 0.0, 0.0, 0.0, 0.0, 0.0, 0.0, 0.0, 0.0, 0.0, 0.0, 0.0, 0.0, 0.0, 0.0, 0.0, 0.0, 0.0, 0.0, 0.0, 0.0, 0.0, 0.0, 0.0, 0.0, 0.0, 0.0, 0.0, 0.0, 0.0, 0.0, 0.0, 0.0, 0.0, 0.0, 0.0, 0.0, 0.0, 0.0, 0.0, 0.0, 0.0, 0.0, 0.0, 0.0, 0.0, 0.0, 0.0, 0.0, 0.0, 0.0, 0.0, 0.0, 0.0, 0.0, 0.0, 0.0, 0.0, 0.0, 0.0, 0.0, 0.0, 0.0, 0.0, 0.0, 0.0, 0.0, 0.0, 0.0, 0.0, 0.0, 0.0, 0.0, 0.0, 0.0, 0.0, 0.0, 0.0, 0.0, 0.0, 0.0, 0.0, 0.0, 0.0, 0.0, 0.0, 0.0, 0.0, 0.0, 0.0, 0.0, 0.0, 0.0, 0.0, 0.0, 0.0, 0.0, 0.0, 0.0, 0.0, 0.0, 0.0, 0.0, 0.0, 0.0, 0.0, 0.0, 0.0, 0.0, 0.0, 0.0, 0.0, 0.0, 0.0, 0.0, 0.0, 0.0, 0.0, 0.0, 0.0, 0.0, 0.0, 0.0, 0.0, 0.0, 0.0, 0.0, 0.0, 0.0, 0.0, 0.0, 0.0, 0.0, 0.0, 0.0, 0.0, 0.0, 0.0, 0.0, 0.0, 0.0, 0.0, 0.0, 0.0, 0.0, 0.0, 0.0, 0.0, 0.0, 0.0, 0.0, 0.0, 0.0, 0.0, 0.0, 0.0, 0.0, 0.0, 0.0, 0.0, 0.0, 0.0, 0.0, 0.0, 0.0, 0.0, 0.0, 0.0, 0.0, 0.0, 0.0, 0.0, 0.0, 0.0, 0.0, 0.0, 0.0, 0.0, 0.0, 0.0, 0.0, 0.0, 0.0, 0.0, 0.0, 0.0, 0.0, 0.0, 0.0, 0.0, 0.0, 0.0, 0.0, 0.0, 0.0, 0.0, 0.0, 0.0, 0.0, 0.0, 0.0, 0.0, 0.0, 0.0, 0.0, 0.0, 0.0, 0.0, 0.0, 0.0, 0.0, 0.0, 0.0, 0.0, 0.0, 0.0, 0.0, 0.0, 0.0, 0.0, 0.0, 0.0, 0.0, 0.0, 0.0, 0.0, 0.0, 0.0, 0.0, 0.0, 0.0, 0.0, 0.0, 0.375, 0.0, 0.625, 0.0, 0.625, 0.25, 0.375, 0.25, 0.375, 0.25, 0.625, 0.25, 0.625, 0.5, 0.375, 0.5, 0.375, 0.5, 0.625, 0.5, 0.625, 0.75, 0.375, 0.75, 0.375, 0.75, 0.625, 0.75, 0.625, 1.0, 0.375, 1.0, 0.125, 0.5, 0.375, 0.5, 0.375, 0.75, 0.125, 0.75, 0.625, 0.5, 0.875, 0.5, 0.875, 0.75, 0.625, 0.75, 0.8182, 0.0, 0.7727, 0.07873, 0.8636, 0.07873, 0.7273, 0.1575, 0.6818, 0.07873, 0.6364, 0.1575, 0.09091, 0.0, 0.04545, 0.07873, 0.1364, 0.07873, 0.2727, 0.0, 0.2273, 0.07873, 0.3182, 0.07873, 0.4545, 0.0, 0.4091, 0.07873, 0.5, 0.07873, 0.7273, 0.1575, 0.6364, 0.1575, 0.6818, 0.2362, 0.9091, 0.1575, 0.8182, 0.1575, 0.8636, 0.2362, 0.1818, 0.1575, 0.09091, 0.1575, 0.1364, 0.2362, 0.3636, 0.1575, 0.2727, 0.1575, 0.3182, 0.2362, 0.5455, 0.1575, 0.4545, 0.1575, 0.5, 0.2362, 0.7273, 0.1575, 0.6818, 0.2362, 0.7727, 0.2362, 0.9091, 0.1575, 0.8636, 0.2362, 0.9545, 0.2362, 0.1818, 0.1575, 0.1364, 0.2362, 0.2273, 0.2362, 0.3636, 0.1575, 0.3182, 0.2362, 0.4091, 0.2362, 0.5455, 0.1575, 0.5, 0.2362, 0.5909, 0.2362, 0.8182, 0.3149, 0.7273, 0.3149, 0.7727, 0.3937, 1.0, 0.3149, 0.9091, 0.3149, 0.9545, 0.3937, 0.2727, 0.3149, 0.1818, 0.3149, 0.2273, 0.3937, 0.4545, 0.3149, 0.3636, 0.3149, 0.4091, 0.3937, 0.6364, 0.3149, 0.5455, 0.3149, 0.5909, 0.3937, 0.5909, 0.3937, 0.5, 0.3937, 0.5455, 0.4724, 0.5909, 0.3937, 0.5455, 0.3149, 0.5, 0.3937, 0.5455, 0.3149, 0.4545, 0.3149, 0.5, 0.3937, 0.4091, 0.3937, 0.3182, 0.3937, 0.3636, 0.4724, 0.4091, 0.3937, 0.3636, 0.3149, 0.3182, 0.3937, 0.3636, 0.3149, 0.2727, 0.3149, 0.3182, 0.3937, 0.2273, 0.3937, 0.1364, 0.3937, 0.1818, 0.4724, 0.2273, 0.3937, 0.1818, 0.3149, 0.1364, 0.3937, 0.1818, 0.3149, 0.09091, 0.3149, 0.1364, 0.3937, 0.9545, 0.3937, 0.8636, 0.3937, 0.9091, 0.4724, 0.9545, 0.3937, 0.9091, 0.3149, 0.8636, 0.3937, 0.9091, 0.3149, 0.8182, 0.3149, 0.8636, 0.3937, 0.7727, 0.3937, 0.6818, 0.3937, 0.7273, 0.4724, 0.7727, 0.3937, 0.7273, 0.3149, 0.6818, 0.3937, 0.7273, 0.3149, 0.6364, 0.3149, 0.6818, 0.3937, 0.5909, 0.2362, 0.5455, 0.3149, 0.6364, 0.3149, 0.5909, 0.2362, 0.5, 0.2362, 0.5455, 0.3149, 0.5, 0.2362, 0.4545, 0.3149, 0.5455, 0.3149, 0.4091, 0.2362, 0.3636, 0.3149, 0.4545, 0.3149, 0.4091, 0.2362, 0.3182, 0.2362, 0.3636, 0.3149, 0.3182, 0.2362, 0.2727, 0.3149, 0.3636, 0.3149, 0.2273, 0.2362, 0.1818, 0.3149, 0.2727, 0.3149, 0.2273, 0.2362, 0.1364, 0.2362, 0.1818, 0.3149, 0.1364, 0.2362, 0.09091, 0.3149, 0.1818, 0.3149, 0.9545, 0.2362, 0.9091, 0.3149, 1.0, 0.3149, 0.9545, 0.2362, 0.8636, 0.2362, 0.9091, 0.3149, 0.8636, 0.2362, 0.8182, 0.3149, 0.9091, 0.3149, 0.7727, 0.2362, 0.7273, 0.3149, 0.8182, 0.3149, 0.7727, 0.2362, 0.6818, 0.2362, 0.7273, 0.3149, 0.6818, 0.2362, 0.6364, 0.3149, 0.7273, 0.3149, 0.5, 0.2362, 0.4091, 0.2362, 0.4545, 0.3149, 0.5, 0.2362, 0.4545, 0.1575, 0.4091, 0.2362, 0.4545, 0.1575, 0.3636, 0.1575, 0.4091, 0.2362, 0.3182, 0.2362, 0.2273, 0.2362, 0.2727, 0.3149, 0.3182, 0.2362, 0.2727, 0.1575, 0.2273, 0.2362, 0.2727, 0.1575, 0.1818, 0.1575, 0.2273, 0.2362, 0.1364, 0.2362, 0.04545, 0.2362, 0.09091, 0.3149, 0.1364, 0.2362, 0.09091, 0.1575, 0.04545, 0.2362, 0.09091, 0.1575, 0.0, 0.1575, 0.04545, 0.2362, 0.8636, 0.2362, 0.7727, 0.2362, 0.8182, 0.3149, 0.8636, 0.2362, 0.8182, 0.1575, 0.7727, 0.2362, 0.8182, 0.1575, 0.7273, 0.1575, 0.7727, 0.2362, 0.6818, 0.2362, 0.5909, 0.2362, 0.6364, 0.3149, 0.6818, 0.2362, 0.6364, 0.1575, 0.5909, 0.2362, 0.6364, 0.1575, 0.5455, 0.1575, 0.5909, 0.2362, 0.5, 0.07873, 0.4545, 0.1575, 0.5455, 0.1575, 0.5, 0.07873, 0.4091, 0.07873, 0.4545, 0.1575, 0.4091, 0.07873, 0.3636, 0.1575, 0.4545, 0.1575, 0.3182, 0.07873, 0.2727, 0.1575, 0.3636, 0.1575, 0.3182, 0.07873, 0.2273, 0.07873, 0.2727, 0.1575, 0.2273, 0.07873, 0.1818, 0.1575, 0.2727, 0.1575, 0.1364, 0.07873, 0.09091, 0.1575, 0.1818, 0.1575, 0.1364, 0.07873, 0.04545, 0.07873, 0.09091, 0.1575, 0.04545, 0.07873, 0.0, 0.1575, 0.09091, 0.1575, 0.6364, 0.1575, 0.5909, 0.07873, 0.5455, 0.1575, 0.6364, 0.1575, 0.6818, 0.07873, 0.5909, 0.07873, 0.6818, 0.07873, 0.6364, 0.0, 0.5909, 0.07873, 0.8636, 0.07873, 0.8182, 0.1575, 0.9091, 0.1575, 0.8636, 0.07873, 0.7727, 0.07873, 0.8182, 0.1575, 0.7727, 0.07873, 0.7273, 0.1575, 0.8182, 0.1575])
me_cube_017.materials.append(mat_material)
me_cube_017.materials.append(mat_material_001)
me_cube_017.materials.append(mat_material_002)
me_cube_017.materials.append(mat_material_003)
me_cube_017.use_remesh_preserve_volume = False
me_cube_017.use_remesh_preserve_attributes = False
me_cube_017.use_mirror_vertex_groups = False
me_cube_017.update()

# ---- objects
ob_cube_007 = bpy.data.objects.new('Cube.007', me_cube_017)

# ---- transforms, parenting, visibility, modifiers, constraints
ob_cube_007.location = (0.0, 1.078, 1.304)
ob_cube_007.rotation_euler = (3.826e-07, -0.5231, -11.0)
ob_cube_007.scale = (1.0, 0.1522, 1.0)
ob_cube_007.lineart.crease_threshold = 0.0

# ---- collection membership
col_collection.objects.link(ob_cube_007)

# ---- scene / render settings (as saved in the file)
scene.frame_start = 1; scene.frame_end = 250; scene.frame_set(1)
scene.render.engine = 'BLENDER_EEVEE_NEXT'
scene.cycles.use_denoising = False
scene.cycles.samples = 128
scene.cycles.sampling_pattern = 'TABULATED_SOBOL'
scene.cycles.use_adaptive_sampling = False
scene.cycles.use_light_tree = False
scene.view_settings.view_transform = 'Standard'
bpy.context.view_layer.update()

# ---- added for rendering (the .blend has no active camera): camera
cam_auto = bpy.data.cameras.new('AutoCamera')
cam_auto.lens = 50.0
cam_auto.sensor_width = 36.0
cam_auto.clip_end = 1000.0
ob_auto_camera = bpy.data.objects.new('AutoCamera', cam_auto)
scene.collection.objects.link(ob_auto_camera)
ob_auto_camera.location = (3.87102, -4.54525, 3.95022)
ob_auto_camera.rotation_euler = (1.09748, -7.21219e-08, 0.694738)
scene.camera = ob_auto_camera
bpy.context.view_layer.update()
